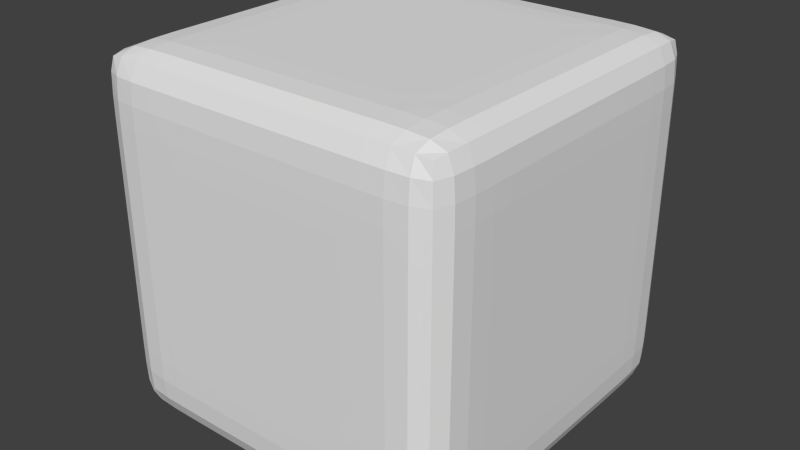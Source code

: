 # Source: CurvedEdgeCube2.blend  (saved by Blender 2.62.0; exported with 4.5.12 LTS)
import bpy
from mathutils import Matrix  # noqa: F401  (used for matrix-valued properties, if any)

bpy.ops.wm.read_factory_settings(use_empty=True)
scene = bpy.context.scene
scene.name = 'Scene'

# ---- collections
col_collection_1 = bpy.data.collections.new('Collection 1'); scene.collection.children.link(col_collection_1)

# ---- world
world_world = bpy.data.worlds.new('World'); scene.world = world_world
world_world.color = (0.05088, 0.05088, 0.05088)
world_world.use_sun_shadow = False
world_world.sun_shadow_jitter_overblur = 0.0
world_world.cycles.sampling_method = 'MANUAL'
world_world.cycles.sample_map_resolution = 256

# ---- meshes
me_cube_001 = bpy.data.meshes.new('Cube.001')
me_cube_001.from_pydata([(0.3777, 1.465, -0.8106), (0.3777, -0.4021, -0.8106), (-1.489, -0.4021, -0.8106), (-1.489, 1.465, -0.8106), (0.3777, 1.465, 1.056), (0.3777, -0.4021, 1.056), (-1.489, -0.4021, 1.056), (-1.489, 1.465, 1.056), (-0.5558, -0.4187, -0.8273), (0.3943, 0.5314, -0.8273), (-0.5558, 1.481, -0.8273), (-1.506, 0.5314, -0.8273), (0.3943, 0.5314, 1.073), (-0.5558, -0.4187, 1.073), (-1.506, 0.5314, 1.073), (-0.5558, 1.481, 1.073), (0.3943, -0.4187, 0.1228), (0.3943, 1.481, 0.1228), (-1.506, -0.4187, 0.1228), (-1.506, 1.481, 0.1228), (-0.5558, 0.5314, -0.8772), (-0.5558, 0.5314, 1.123), (0.4442, 0.5314, 0.1228), (-0.5558, -0.4686, 0.1228), (-1.556, 0.5314, 0.1228), (-0.5558, 1.531, 0.1228), (-1.056, -0.4187, -0.8273), (-0.05583, -0.4187, -0.8273), (0.3943, 1.031, -0.8273), (0.3943, 0.03142, -0.8273), (-1.056, 1.481, -0.8273), (-0.05583, 1.481, -0.8273), (-1.506, 0.03142, -0.8273), (-1.506, 1.031, -0.8273), (0.3943, 1.031, 1.073), (0.3943, 0.03142, 1.073), (-0.05583, -0.4187, 1.073), (-1.056, -0.4187, 1.073), (-1.506, 0.03142, 1.073), (-1.506, 1.031, 1.073), (-0.05583, 1.481, 1.073), (-1.056, 1.481, 1.073), (0.3943, -0.4187, 0.6228), (0.3943, -0.4187, -0.3771), (0.3943, 1.481, 0.6228), (0.3943, 1.481, -0.3771), (-1.506, -0.4187, -0.3771), (-1.506, -0.4187, 0.6228), (-1.506, 1.481, -0.3771), (-1.506, 1.481, 0.6228), (-0.5558, 1.031, -0.8771), (-1.056, 0.5314, -0.8771), (-0.5558, 0.03141, -0.8771), (-0.05582, 0.5314, -0.8771), (-1.056, 0.5314, 1.123), (-0.5558, 1.031, 1.123), (-0.05582, 0.5314, 1.123), (-0.5558, 0.03141, 1.123), (0.4442, 0.5314, 0.6228), (0.4442, 1.031, 0.1228), (0.4442, 0.5314, -0.3771), (0.4442, 0.03141, 0.1228), (-0.5558, -0.4686, 0.6228), (-0.05582, -0.4686, 0.1228), (-0.5558, -0.4686, -0.3771), (-1.056, -0.4686, 0.1228), (-1.556, 0.5314, 0.6228), (-1.556, 0.03141, 0.1228), (-1.556, 0.5314, -0.3771), (-1.556, 1.031, 0.1228), (-0.5558, 1.531, 0.6228), (-1.056, 1.531, 0.1228), (-0.5558, 1.531, -0.3771), (-0.05582, 1.531, 0.1228), (-1.056, 1.031, -0.8771), (-1.056, 0.03141, -0.8771), (-0.05582, 1.031, -0.8771), (-0.05582, 0.03141, -0.8771), (-1.056, 1.031, 1.123), (-0.05582, 1.031, 1.123), (-1.056, 0.03141, 1.123), (-0.05582, 0.03141, 1.123), (0.4442, 1.031, 0.6228), (0.4442, 1.031, -0.3771), (0.4442, 0.03141, 0.6228), (0.4442, 0.03141, -0.3771), (-0.05582, -0.4686, 0.6228), (-0.05582, -0.4686, -0.3771), (-1.056, -0.4686, 0.6228), (-1.056, -0.4686, -0.3771), (-1.556, 0.03141, 0.6228), (-1.556, 0.03141, -0.3771), (-1.556, 1.031, 0.6228), (-1.556, 1.031, -0.3771), (-1.056, 1.531, 0.6228), (-1.056, 1.531, -0.3771), (-0.05582, 1.531, 0.6228), (-0.05582, 1.531, -0.3771), (-1.303, -0.418, -0.8265), (-0.8058, -0.4187, -0.8273), (-0.3058, -0.4187, -0.8273), (0.1918, -0.418, -0.8265), (0.3943, 0.7814, -0.8273), (0.3936, 1.279, -0.8265), (0.3943, 0.2814, -0.8273), (0.3936, -0.2162, -0.8265), (-1.303, 1.481, -0.8265), (-0.8058, 1.481, -0.8273), (-0.3058, 1.481, -0.8273), (0.1918, 1.481, -0.8265), (-1.505, -0.2162, -0.8265), (-1.506, 0.2814, -0.8273), (-1.506, 0.7814, -0.8273), (-1.505, 1.279, -0.8265), (0.3943, 0.7814, 1.073), (0.3936, 1.279, 1.072), (0.3943, 0.2814, 1.073), (0.3936, -0.2162, 1.072), (0.1918, -0.418, 1.072), (-0.3058, -0.4187, 1.073), (-1.303, -0.418, 1.072), (-0.8058, -0.4187, 1.073), (-1.505, -0.2162, 1.072), (-1.506, 0.2814, 1.073), (-1.505, 1.279, 1.072), (-1.506, 0.7814, 1.073), (-0.3058, 1.481, 1.073), (0.1918, 1.481, 1.072), (-0.8058, 1.481, 1.073), (-1.303, 1.481, 1.072), (0.3943, -0.4187, 0.3728), (0.3936, -0.418, 0.8705), (0.3943, -0.4187, -0.1272), (0.3936, -0.418, -0.6248), (0.3936, 1.481, 0.8705), (0.3943, 1.481, 0.3728), (0.3936, 1.481, -0.6248), (0.3943, 1.481, -0.1272), (-1.505, -0.418, -0.6248), (-1.506, -0.4187, -0.1272), (-1.505, -0.418, 0.8705), (-1.506, -0.4187, 0.3728), (-1.505, 1.481, -0.6248), (-1.506, 1.481, -0.1272), (-1.505, 1.481, 0.8705), (-1.506, 1.481, 0.3728), (-0.5558, 1.279, -0.8752), (-0.5558, 0.7814, -0.8772), (-1.304, 0.5314, -0.8752), (-0.8058, 0.5314, -0.8772), (-0.5558, -0.2167, -0.8752), (-0.5558, 0.2814, -0.8772), (0.1923, 0.5314, -0.8752), (-0.3058, 0.5314, -0.8772), (-1.304, 0.5314, 1.121), (-0.8058, 0.5314, 1.123), (-0.5558, 1.279, 1.121), (-0.5558, 0.7814, 1.123), (0.1923, 0.5314, 1.121), (-0.3058, 0.5314, 1.123), (-0.5558, -0.2167, 1.121), (-0.5558, 0.2814, 1.123), (0.4442, 0.5314, 0.3728), (0.4423, 0.5314, 0.8709), (0.4442, 0.7814, 0.1228), (0.4423, 1.279, 0.1228), (0.4442, 0.5314, -0.1272), (0.4423, 0.5314, -0.6252), (0.4442, 0.2814, 0.1228), (0.4423, -0.2167, 0.1228), (-0.5558, -0.4686, 0.3728), (-0.5558, -0.4667, 0.8709), (0.1923, -0.4667, 0.1228), (-0.3058, -0.4686, 0.1228), (-0.5558, -0.4686, -0.1272), (-0.5558, -0.4667, -0.6252), (-0.8058, -0.4686, 0.1228), (-1.304, -0.4667, 0.1228), (-1.556, 0.5314, 0.3728), (-1.554, 0.5314, 0.8709), (-1.556, 0.2814, 0.1228), (-1.554, -0.2167, 0.1228), (-1.556, 0.5314, -0.1272), (-1.554, 0.5314, -0.6252), (-1.556, 0.7814, 0.1228), (-1.554, 1.279, 0.1228), (-0.5558, 1.529, 0.8709), (-0.5558, 1.531, 0.3728), (-1.304, 1.529, 0.1228), (-0.8058, 1.531, 0.1228), (-0.5558, 1.529, -0.6252), (-0.5558, 1.531, -0.1272), (0.1923, 1.529, 0.1228), (-0.3058, 1.531, 0.1228), (-1.056, 1.279, -0.8752), (-1.304, 1.031, -0.8752), (-1.056, 0.7814, -0.8771), (-0.8058, 1.031, -0.8771), (-1.056, 0.2814, -0.8771), (-1.304, 0.03141, -0.8752), (-1.056, -0.2167, -0.8752), (-0.8058, 0.03141, -0.8771), (-0.05582, 1.279, -0.8752), (-0.3058, 1.031, -0.8771), (-0.05582, 0.7814, -0.8771), (0.1923, 1.031, -0.8752), (-0.05582, 0.2814, -0.8771), (-0.3058, 0.03141, -0.8771), (-0.05582, -0.2167, -0.8752), (0.1923, 0.03141, -0.8752), (-1.304, 1.031, 1.121), (-1.056, 1.279, 1.121), (-0.8058, 1.031, 1.123), (-1.056, 0.7814, 1.123), (-0.3058, 1.031, 1.123), (-0.05582, 1.279, 1.121), (0.1923, 1.031, 1.121), (-0.05582, 0.7814, 1.123), (-1.304, 0.03141, 1.121), (-1.056, 0.2814, 1.123), (-0.8058, 0.03141, 1.123), (-1.056, -0.2167, 1.121), (-0.3058, 0.03141, 1.123), (-0.05582, 0.2814, 1.123), (0.1923, 0.03141, 1.121), (-0.05582, -0.2167, 1.121), (0.4422, 1.031, 0.8709), (0.4422, 1.279, 0.6228), (0.4442, 1.031, 0.3728), (0.4442, 0.7814, 0.6228), (0.4442, 1.031, -0.1272), (0.4422, 1.279, -0.3771), (0.4422, 1.031, -0.6252), (0.4442, 0.7814, -0.3771), (0.4422, 0.03141, 0.8709), (0.4442, 0.2814, 0.6228), (0.4442, 0.03141, 0.3728), (0.4422, -0.2167, 0.6228), (0.4442, 0.03141, -0.1272), (0.4442, 0.2814, -0.3771), (0.4422, 0.03141, -0.6252), (0.4422, -0.2167, -0.3771), (-0.05582, -0.4666, 0.8709), (0.1923, -0.4666, 0.6228), (-0.05582, -0.4686, 0.3728), (-0.3058, -0.4686, 0.6228), (-0.05582, -0.4686, -0.1272), (0.1923, -0.4666, -0.3771), (-0.05582, -0.4666, -0.6252), (-0.3058, -0.4686, -0.3771), (-1.056, -0.4666, 0.8709), (-0.8058, -0.4686, 0.6228), (-1.056, -0.4686, 0.3728), (-1.304, -0.4666, 0.6228), (-1.056, -0.4686, -0.1272), (-0.8058, -0.4686, -0.3771), (-1.056, -0.4666, -0.6252), (-1.304, -0.4666, -0.3771), (-1.554, 0.03141, 0.8709), (-1.554, -0.2167, 0.6228), (-1.556, 0.03141, 0.3728), (-1.556, 0.2814, 0.6228), (-1.556, 0.03141, -0.1272), (-1.554, -0.2167, -0.3771), (-1.554, 0.03141, -0.6252), (-1.556, 0.2814, -0.3771), (-1.554, 1.031, 0.8709), (-1.556, 0.7814, 0.6228), (-1.556, 1.031, 0.3728), (-1.554, 1.279, 0.6228), (-1.556, 1.031, -0.1272), (-1.556, 0.7814, -0.3771), (-1.554, 1.031, -0.6252), (-1.554, 1.279, -0.3771), (-1.056, 1.529, 0.8709), (-1.304, 1.529, 0.6228), (-1.056, 1.531, 0.3728), (-0.8058, 1.531, 0.6228), (-1.056, 1.531, -0.1272), (-1.304, 1.529, -0.3771), (-1.056, 1.529, -0.6252), (-0.8058, 1.531, -0.3771), (-0.05582, 1.529, 0.8709), (-0.3058, 1.531, 0.6228), (-0.05582, 1.531, 0.3728), (0.1923, 1.529, 0.6228), (-0.05582, 1.531, -0.1272), (-0.3058, 1.531, -0.3771), (-0.05582, 1.529, -0.6252), (0.1923, 1.529, -0.3771), (-1.304, 1.279, -0.8733), (-1.304, 0.7814, -0.8752), (-0.8058, 1.279, -0.8752), (-0.8058, 0.7814, -0.8772), (-1.304, 0.2814, -0.8752), (-1.304, -0.2166, -0.8733), (-0.8058, 0.2814, -0.8772), (-0.8058, -0.2167, -0.8752), (-0.3058, 1.279, -0.8752), (-0.3058, 0.7814, -0.8772), (0.1922, 1.279, -0.8733), (0.1923, 0.7814, -0.8752), (-0.3058, 0.2814, -0.8772), (-0.3058, -0.2167, -0.8752), (0.1923, 0.2814, -0.8752), (0.1922, -0.2166, -0.8733), (-1.304, 1.279, 1.119), (-0.8058, 1.279, 1.121), (-1.304, 0.7814, 1.121), (-0.8058, 0.7814, 1.123), (-0.3058, 1.279, 1.121), (0.1922, 1.279, 1.119), (-0.3058, 0.7814, 1.123), (0.1923, 0.7814, 1.121), (-1.304, 0.2814, 1.121), (-0.8058, 0.2814, 1.123), (-1.304, -0.2166, 1.119), (-0.8058, -0.2167, 1.121), (-0.3058, 0.2814, 1.123), (0.1923, 0.2814, 1.121), (-0.3058, -0.2167, 1.121), (0.1922, -0.2166, 1.119), (0.4404, 1.279, 0.8709), (0.4423, 1.279, 0.3728), (0.4423, 0.7814, 0.8709), (0.4442, 0.7814, 0.3728), (0.4423, 1.279, -0.1272), (0.4404, 1.279, -0.6252), (0.4442, 0.7814, -0.1272), (0.4423, 0.7814, -0.6252), (0.4423, 0.2814, 0.8709), (0.4442, 0.2814, 0.3728), (0.4404, -0.2166, 0.8709), (0.4423, -0.2167, 0.3728), (0.4442, 0.2814, -0.1272), (0.4423, 0.2814, -0.6252), (0.4423, -0.2167, -0.1272), (0.4404, -0.2166, -0.6252), (0.1922, -0.4648, 0.8709), (0.1923, -0.4667, 0.3728), (-0.3058, -0.4667, 0.8709), (-0.3058, -0.4686, 0.3728), (0.1923, -0.4667, -0.1272), (0.1922, -0.4648, -0.6252), (-0.3058, -0.4686, -0.1272), (-0.3058, -0.4667, -0.6252), (-0.8058, -0.4667, 0.8709), (-0.8058, -0.4686, 0.3728), (-1.304, -0.4648, 0.8709), (-1.304, -0.4667, 0.3728), (-0.8058, -0.4686, -0.1272), (-0.8058, -0.4667, -0.6252), (-1.304, -0.4667, -0.1272), (-1.304, -0.4648, -0.6252), (-1.552, -0.2166, 0.8709), (-1.554, -0.2167, 0.3728), (-1.554, 0.2814, 0.8709), (-1.556, 0.2814, 0.3728), (-1.554, -0.2167, -0.1272), (-1.552, -0.2166, -0.6252), (-1.556, 0.2814, -0.1272), (-1.554, 0.2814, -0.6252), (-1.554, 0.7814, 0.8709), (-1.556, 0.7814, 0.3728), (-1.552, 1.279, 0.8709), (-1.554, 1.279, 0.3728), (-1.556, 0.7814, -0.1272), (-1.554, 0.7814, -0.6252), (-1.554, 1.279, -0.1272), (-1.552, 1.279, -0.6252), (-1.304, 1.528, 0.8709), (-1.304, 1.529, 0.3728), (-0.8058, 1.529, 0.8709), (-0.8058, 1.531, 0.3728), (-1.304, 1.529, -0.1272), (-1.304, 1.528, -0.6252), (-0.8058, 1.531, -0.1272), (-0.8058, 1.529, -0.6252), (-0.3058, 1.529, 0.8709), (-0.3058, 1.531, 0.3728), (0.1922, 1.528, 0.8709), (0.1923, 1.529, 0.3728), (-0.3058, 1.531, -0.1272), (-0.3058, 1.529, -0.6252), (0.1923, 1.529, -0.1272), (0.1922, 1.528, -0.6252), (-1.181, -0.4186, -0.8272), (-1.416, -0.4143, -0.8229), (-0.9308, -0.4187, -0.8273), (-0.6808, -0.4187, -0.8273), (-0.1808, -0.4187, -0.8273), (-0.4308, -0.4187, -0.8273), (0.06892, -0.4186, -0.8272), (0.3041, -0.4143, -0.8229), (0.3943, 0.9064, -0.8273), (0.3943, 0.6564, -0.8273), (0.3942, 1.156, -0.8272), (0.3899, 1.391, -0.8229), (0.3943, 0.1564, -0.8273), (0.3943, 0.4064, -0.8273), (0.3942, -0.09333, -0.8272), (0.3899, -0.3285, -0.8229), (-1.181, 1.481, -0.8272), (-1.416, 1.477, -0.8229), (-0.9308, 1.481, -0.8273), (-0.6808, 1.481, -0.8273), (-0.1808, 1.481, -0.8273), (-0.4308, 1.481, -0.8273), (0.06892, 1.481, -0.8272), (0.3041, 1.477, -0.8229), (-1.506, -0.09333, -0.8272), (-1.502, -0.3285, -0.8229), (-1.506, 0.1564, -0.8273), (-1.506, 0.4064, -0.8273), (-1.506, 0.9064, -0.8273), (-1.506, 0.6564, -0.8273), (-1.506, 1.156, -0.8272), (-1.502, 1.391, -0.8229), (0.3943, 0.9064, 1.073), (0.3943, 0.6564, 1.073), (0.3942, 1.156, 1.073), (0.3899, 1.391, 1.069), (0.3943, 0.1564, 1.073), (0.3943, 0.4064, 1.073), (0.3942, -0.09334, 1.073), (0.3899, -0.3285, 1.069), (0.06892, -0.4186, 1.073), (0.3041, -0.4143, 1.069), (-0.1808, -0.4187, 1.073), (-0.4308, -0.4187, 1.073), (-1.181, -0.4186, 1.073), (-1.416, -0.4143, 1.069), (-0.9308, -0.4187, 1.073), (-0.6808, -0.4187, 1.073), (-1.506, -0.09333, 1.073), (-1.502, -0.3285, 1.069), (-1.506, 0.1564, 1.073), (-1.506, 0.4064, 1.073), (-1.506, 1.156, 1.073), (-1.502, 1.391, 1.069), (-1.506, 0.9064, 1.073), (-1.506, 0.6564, 1.073), (-0.1808, 1.481, 1.073), (-0.4308, 1.481, 1.073), (0.06893, 1.481, 1.073), (0.3041, 1.477, 1.069), (-0.9308, 1.481, 1.073), (-0.6808, 1.481, 1.073), (-1.181, 1.481, 1.073), (-1.416, 1.477, 1.069), (0.3943, -0.4187, 0.4978), (0.3943, -0.4187, 0.2478), (0.3942, -0.4186, 0.7476), (0.3899, -0.4143, 0.9828), (0.3943, -0.4187, -0.2522), (0.3943, -0.4187, -0.002155), (0.3942, -0.4186, -0.5019), (0.3899, -0.4143, -0.7371), (0.3942, 1.481, 0.7476), (0.3899, 1.477, 0.9828), (0.3943, 1.481, 0.4978), (0.3943, 1.481, 0.2478), (0.3942, 1.481, -0.5019), (0.3899, 1.477, -0.7371), (0.3943, 1.481, -0.2522), (0.3943, 1.481, -0.002155), (-1.506, -0.4186, -0.5019), (-1.502, -0.4143, -0.7371), (-1.506, -0.4187, -0.2522), (-1.506, -0.4187, -0.002155), (-1.506, -0.4186, 0.7476), (-1.502, -0.4143, 0.9828), (-1.506, -0.4187, 0.4978), (-1.506, -0.4187, 0.2478), (-1.506, 1.481, -0.5019), (-1.502, 1.477, -0.7371), (-1.506, 1.481, -0.2522), (-1.506, 1.481, -0.002155), (-1.506, 1.481, 0.7476), (-1.502, 1.477, 0.9828), (-1.506, 1.481, 0.4978), (-1.506, 1.481, 0.2478), (-0.5558, 1.156, -0.8769), (-0.5558, 1.394, -0.8652), (-0.5558, 0.9064, -0.8772), (-0.5558, 0.6564, -0.8772), (-1.181, 0.5314, -0.8769), (-1.419, 0.5314, -0.8652), (-0.9308, 0.5314, -0.8772), (-0.6808, 0.5314, -0.8772), (-0.5558, -0.09338, -0.8769), (-0.5558, -0.3317, -0.8652), (-0.5558, 0.1564, -0.8772), (-0.5558, 0.4064, -0.8772), (0.06897, 0.5314, -0.8769), (0.3073, 0.5314, -0.8652), (-0.1808, 0.5314, -0.8772), (-0.4308, 0.5314, -0.8772), (-1.181, 0.5314, 1.123), (-1.419, 0.5314, 1.111), (-0.9308, 0.5314, 1.123), (-0.6808, 0.5314, 1.123), (-0.5558, 1.156, 1.123), (-0.5558, 1.394, 1.111), (-0.5558, 0.9064, 1.123), (-0.5558, 0.6564, 1.123), (0.06897, 0.5314, 1.123), (0.3073, 0.5314, 1.111), (-0.1808, 0.5314, 1.123), (-0.4308, 0.5314, 1.123), (-0.5558, -0.09338, 1.123), (-0.5558, -0.3317, 1.111), (-0.5558, 0.1564, 1.123), (-0.5558, 0.4064, 1.123), (0.4442, 0.5314, 0.4978), (0.4442, 0.5314, 0.2478), (0.444, 0.5314, 0.7476), (0.4323, 0.5314, 0.9859), (0.4442, 0.9064, 0.1228), (0.4442, 0.6564, 0.1228), (0.444, 1.156, 0.1228), (0.4323, 1.394, 0.1228), (0.4442, 0.5314, -0.2522), (0.4442, 0.5314, -0.002155), (0.444, 0.5314, -0.5019), (0.4323, 0.5314, -0.7402), (0.4442, 0.1564, 0.1228), (0.4442, 0.4064, 0.1228), (0.444, -0.09338, 0.1228), (0.4323, -0.3317, 0.1228), (-0.5558, -0.4686, 0.4978), (-0.5558, -0.4686, 0.2478), (-0.5558, -0.4684, 0.7476), (-0.5558, -0.4567, 0.9859), (0.06897, -0.4684, 0.1228), (0.3073, -0.4567, 0.1228), (-0.1808, -0.4686, 0.1228), (-0.4308, -0.4686, 0.1228), (-0.5558, -0.4686, -0.2522), (-0.5558, -0.4686, -0.002155), (-0.5558, -0.4684, -0.5019), (-0.5558, -0.4567, -0.7402), (-0.9308, -0.4686, 0.1228), (-0.6808, -0.4686, 0.1228), (-1.181, -0.4684, 0.1228), (-1.419, -0.4567, 0.1228), (-1.556, 0.5314, 0.4978), (-1.556, 0.5314, 0.2478), (-1.556, 0.5314, 0.7476), (-1.544, 0.5314, 0.9859), (-1.556, 0.1564, 0.1228), (-1.556, 0.4064, 0.1228), (-1.556, -0.09338, 0.1228), (-1.544, -0.3317, 0.1228), (-1.556, 0.5314, -0.2522), (-1.556, 0.5314, -0.002155), (-1.556, 0.5314, -0.5019), (-1.544, 0.5314, -0.7402), (-1.556, 0.9064, 0.1228), (-1.556, 0.6564, 0.1228), (-1.556, 1.156, 0.1228), (-1.544, 1.394, 0.1228), (-0.5558, 1.531, 0.7476), (-0.5558, 1.519, 0.9859), (-0.5558, 1.531, 0.4978), (-0.5558, 1.531, 0.2478), (-1.181, 1.531, 0.1228), (-1.419, 1.519, 0.1228), (-0.9308, 1.531, 0.1228), (-0.6808, 1.531, 0.1228), (-0.5558, 1.531, -0.5019), (-0.5558, 1.519, -0.7402), (-0.5558, 1.531, -0.2522), (-0.5558, 1.531, -0.002155), (0.06897, 1.531, 0.1228), (0.3073, 1.519, 0.1228), (-0.1808, 1.531, 0.1228), (-0.4308, 1.531, 0.1228), (-1.056, 1.156, -0.8769), (-1.056, 1.394, -0.8652), (-1.181, 1.031, -0.8769), (-1.419, 1.031, -0.8652), (-1.056, 0.9064, -0.8771), (-1.056, 0.6564, -0.8771), (-0.9308, 1.031, -0.8771), (-0.6808, 1.031, -0.8771), (-1.056, 0.1564, -0.8771), (-1.056, 0.4064, -0.8771), (-1.181, 0.03141, -0.8769), (-1.419, 0.03142, -0.8652), (-1.056, -0.09338, -0.8769), (-1.056, -0.3317, -0.8652), (-0.9308, 0.03141, -0.8771), (-0.6808, 0.03141, -0.8771), (-0.05582, 1.156, -0.8769), (-0.05583, 1.394, -0.8652), (-0.1808, 1.031, -0.8771), (-0.4308, 1.031, -0.8771), (-0.05582, 0.9064, -0.8771), (-0.05582, 0.6564, -0.8771), (0.06897, 1.031, -0.8769), (0.3073, 1.031, -0.8652), (-0.05582, 0.4064, -0.8771), (-0.05582, 0.1564, -0.8771), (-0.4308, 0.03141, -0.8771), (-0.1808, 0.03141, -0.8771), (-0.05583, -0.3317, -0.8652), (-0.05582, -0.09338, -0.8769), (0.3073, 0.03142, -0.8652), (0.06897, 0.03141, -0.8769), (-1.419, 1.031, 1.111), (-1.181, 1.031, 1.123), (-1.056, 1.394, 1.111), (-1.056, 1.156, 1.123), (-0.6808, 1.031, 1.123), (-0.9308, 1.031, 1.123), (-1.056, 0.6564, 1.123), (-1.056, 0.9064, 1.123), (-0.4308, 1.031, 1.123), (-0.1808, 1.031, 1.123), (-0.05583, 1.394, 1.111), (-0.05582, 1.156, 1.123), (0.3073, 1.031, 1.111), (0.06897, 1.031, 1.123), (-0.05582, 0.6564, 1.123), (-0.05582, 0.9064, 1.123), (-1.419, 0.03142, 1.111), (-1.181, 0.03141, 1.123), (-1.056, 0.4064, 1.123), (-1.056, 0.1564, 1.123), (-0.6808, 0.03141, 1.123), (-0.9308, 0.03141, 1.123), (-1.056, -0.3317, 1.111), (-1.056, -0.09338, 1.123), (-0.4308, 0.03141, 1.123), (-0.1808, 0.03141, 1.123), (-0.05582, 0.4064, 1.123), (-0.05582, 0.1564, 1.123), (0.3073, 0.03141, 1.111), (0.06897, 0.03141, 1.123), (-0.05583, -0.3317, 1.111), (-0.05582, -0.09338, 1.123), (0.4322, 1.031, 0.9859), (0.444, 1.031, 0.7476), (0.4322, 1.394, 0.6228), (0.444, 1.156, 0.6228), (0.4442, 1.031, 0.2478), (0.4442, 1.031, 0.4978), (0.4442, 0.6564, 0.6228), (0.4442, 0.9064, 0.6228), (0.4442, 1.031, -0.002155), (0.4442, 1.031, -0.2522), (0.4322, 1.394, -0.3771), (0.444, 1.156, -0.3771), (0.4322, 1.031, -0.7402), (0.444, 1.031, -0.5019), (0.4442, 0.6564, -0.3771), (0.4442, 0.9064, -0.3771), (0.4322, 0.03141, 0.9859), (0.444, 0.03141, 0.7476), (0.4442, 0.4064, 0.6228), (0.4442, 0.1564, 0.6228), (0.4442, 0.03141, 0.2478), (0.4442, 0.03141, 0.4978), (0.4322, -0.3317, 0.6228), (0.444, -0.09338, 0.6228), (0.4442, 0.03141, -0.002155), (0.4442, 0.03141, -0.2522), (0.4442, 0.4064, -0.3771), (0.4442, 0.1564, -0.3771), (0.4322, 0.03142, -0.7402), (0.444, 0.03141, -0.5019), (0.4322, -0.3317, -0.3771), (0.444, -0.09338, -0.3771), (-0.05583, -0.4567, 0.9859), (-0.05582, -0.4684, 0.7476), (0.3073, -0.4567, 0.6228), (0.06897, -0.4684, 0.6228), (-0.05582, -0.4686, 0.2478), (-0.05582, -0.4686, 0.4978), (-0.4308, -0.4686, 0.6228), (-0.1808, -0.4686, 0.6228), (-0.05582, -0.4686, -0.002155), (-0.05582, -0.4686, -0.2522), (0.3073, -0.4567, -0.3771), (0.06897, -0.4684, -0.3771), (-0.05583, -0.4567, -0.7402), (-0.05582, -0.4684, -0.5019), (-0.4308, -0.4686, -0.3771), (-0.1808, -0.4686, -0.3771), (-1.056, -0.4567, 0.9859), (-1.056, -0.4684, 0.7476), (-0.6808, -0.4686, 0.6228), (-0.9308, -0.4686, 0.6228), (-1.056, -0.4686, 0.2478), (-1.056, -0.4686, 0.4978), (-1.419, -0.4567, 0.6228), (-1.181, -0.4684, 0.6228), (-1.056, -0.4686, -0.002155), (-1.056, -0.4686, -0.2522), (-0.6808, -0.4686, -0.3771), (-0.9308, -0.4686, -0.3771), (-1.056, -0.4567, -0.7402), (-1.056, -0.4684, -0.5019), (-1.419, -0.4567, -0.3771), (-1.181, -0.4684, -0.3771), (-1.544, 0.03142, 0.9859), (-1.556, 0.03141, 0.7476), (-1.544, -0.3317, 0.6228), (-1.556, -0.09338, 0.6228), (-1.556, 0.03141, 0.2478), (-1.556, 0.03141, 0.4978), (-1.556, 0.4064, 0.6228), (-1.556, 0.1564, 0.6228), (-1.556, 0.03141, -0.002155), (-1.556, 0.03141, -0.2522), (-1.544, -0.3317, -0.3771), (-1.556, -0.09338, -0.3771), (-1.544, 0.03142, -0.7402), (-1.556, 0.03141, -0.5019), (-1.556, 0.4064, -0.3771), (-1.556, 0.1564, -0.3771), (-1.544, 1.031, 0.9859), (-1.556, 1.031, 0.7476), (-1.556, 0.6564, 0.6228), (-1.556, 0.9064, 0.6228), (-1.556, 1.031, 0.2478), (-1.556, 1.031, 0.4978), (-1.544, 1.394, 0.6228), (-1.556, 1.156, 0.6228), (-1.556, 1.031, -0.002155), (-1.556, 1.031, -0.2522), (-1.556, 0.6564, -0.3771), (-1.556, 0.9064, -0.3771), (-1.544, 1.031, -0.7402), (-1.556, 1.031, -0.5019), (-1.544, 1.394, -0.3771), (-1.556, 1.156, -0.3771), (-1.056, 1.519, 0.9859), (-1.056, 1.531, 0.7476), (-1.419, 1.519, 0.6228), (-1.181, 1.531, 0.6228), (-1.056, 1.531, 0.2478), (-1.056, 1.531, 0.4978), (-0.6808, 1.531, 0.6228), (-0.9308, 1.531, 0.6228), (-1.056, 1.531, -0.002155), (-1.056, 1.531, -0.2522), (-1.419, 1.519, -0.3771), (-1.181, 1.531, -0.3771), (-1.056, 1.519, -0.7402), (-1.056, 1.531, -0.5019), (-0.6808, 1.531, -0.3771), (-0.9308, 1.531, -0.3771), (-0.05583, 1.519, 0.9859), (-0.05582, 1.531, 0.7476), (-0.4308, 1.531, 0.6228), (-0.1808, 1.531, 0.6228), (-0.05582, 1.531, 0.2478), (-0.05582, 1.531, 0.4978), (0.3073, 1.519, 0.6228), (0.06897, 1.531, 0.6228), (-0.05582, 1.531, -0.002155), (-0.05582, 1.531, -0.2522), (-0.4308, 1.531, -0.3771), (-0.1808, 1.531, -0.3771), (-0.05583, 1.519, -0.7402), (-0.05582, 1.531, -0.5019), (0.3073, 1.519, -0.3771), (0.06897, 1.531, -0.3771), (-1.304, 1.394, -0.8636), (-1.419, 1.279, -0.8636), (-1.304, 1.156, -0.875), (-1.181, 1.279, -0.875), (-1.304, 0.9064, -0.8752), (-1.419, 0.7814, -0.8652), (-1.304, 0.6564, -0.8752), (-1.181, 0.7814, -0.8769), (-0.8058, 1.394, -0.8652), (-0.9308, 1.279, -0.8752), (-0.8058, 1.156, -0.8769), (-0.6808, 1.279, -0.8752), (-0.8058, 0.9064, -0.8772), (-0.9308, 0.7814, -0.8772), (-0.8058, 0.6564, -0.8772), (-0.6808, 0.7814, -0.8772), (-1.304, 0.4064, -0.8752), (-1.419, 0.2814, -0.8652), (-1.304, 0.1564, -0.8752), (-1.181, 0.2814, -0.8769), (-1.304, -0.09338, -0.875), (-1.419, -0.2165, -0.8636), (-1.304, -0.3315, -0.8636), (-1.181, -0.2167, -0.875), (-0.8058, 0.4064, -0.8772), (-0.9308, 0.2814, -0.8772), (-0.8058, 0.1564, -0.8772), (-0.6808, 0.2814, -0.8772), (-0.8058, -0.09338, -0.8769), (-0.9308, -0.2167, -0.8752), (-0.8058, -0.3317, -0.8652), (-0.6808, -0.2167, -0.8752), (-0.3058, 1.394, -0.8652), (-0.4308, 1.279, -0.8752), (-0.3058, 1.156, -0.8769), (-0.1808, 1.279, -0.8752), (-0.3058, 0.9064, -0.8772), (-0.4308, 0.7814, -0.8772), (-0.3058, 0.6564, -0.8772), (-0.1808, 0.7814, -0.8772), (0.1921, 1.394, -0.8636), (0.06897, 1.279, -0.875), (0.1923, 1.156, -0.875), (0.3071, 1.279, -0.8636), (0.1923, 0.9064, -0.8752), (0.06897, 0.7814, -0.8769), (0.1923, 0.6564, -0.8752), (0.3073, 0.7814, -0.8652), (-0.3058, 0.4064, -0.8772), (-0.4308, 0.2814, -0.8772), (-0.3058, 0.1564, -0.8772), (-0.1808, 0.2814, -0.8772), (-0.3058, -0.09338, -0.8769), (-0.4308, -0.2167, -0.8752), (-0.3058, -0.3317, -0.8652), (-0.1808, -0.2167, -0.8752), (0.1923, 0.4064, -0.8752), (0.06897, 0.2814, -0.8769), (0.1923, 0.1564, -0.8752), (0.3073, 0.2814, -0.8652), (0.1923, -0.09338, -0.875), (0.06897, -0.2167, -0.875), (0.1921, -0.3315, -0.8636), (0.3071, -0.2165, -0.8636), (-1.419, 1.279, 1.109), (-1.304, 1.394, 1.109), (-1.181, 1.279, 1.121), (-1.304, 1.156, 1.121), (-0.9308, 1.279, 1.121), (-0.8058, 1.394, 1.111), (-0.6808, 1.279, 1.121), (-0.8058, 1.156, 1.123), (-1.419, 0.7814, 1.111), (-1.304, 0.9064, 1.121), (-1.181, 0.7814, 1.123), (-1.304, 0.6564, 1.121), (-0.9308, 0.7814, 1.123), (-0.8058, 0.9064, 1.123), (-0.6808, 0.7814, 1.123), (-0.8058, 0.6564, 1.123), (-0.4308, 1.279, 1.121), (-0.3058, 1.394, 1.111), (-0.1808, 1.279, 1.121), (-0.3058, 1.156, 1.123), (0.06897, 1.279, 1.121), (0.1921, 1.394, 1.109), (0.3071, 1.279, 1.109), (0.1923, 1.156, 1.121), (-0.4308, 0.7814, 1.123), (-0.3058, 0.9064, 1.123), (-0.1808, 0.7814, 1.123), (-0.3058, 0.6564, 1.123), (0.06897, 0.7814, 1.123), (0.1923, 0.9064, 1.121), (0.3073, 0.7814, 1.111), (0.1923, 0.6564, 1.121), (-1.419, 0.2814, 1.111), (-1.304, 0.4064, 1.121), (-1.181, 0.2814, 1.123), (-1.304, 0.1564, 1.121), (-0.9308, 0.2814, 1.123), (-0.8058, 0.4064, 1.123), (-0.6808, 0.2814, 1.123), (-0.8058, 0.1564, 1.123), (-1.419, -0.2165, 1.109), (-1.304, -0.09338, 1.121), (-1.181, -0.2167, 1.121), (-1.304, -0.3315, 1.109), (-0.9308, -0.2167, 1.121), (-0.8058, -0.09338, 1.123), (-0.6808, -0.2167, 1.121), (-0.8058, -0.3317, 1.111), (-0.4308, 0.2814, 1.123), (-0.3058, 0.4064, 1.123), (-0.1808, 0.2814, 1.123), (-0.3058, 0.1564, 1.123), (0.06897, 0.2814, 1.123), (0.1923, 0.4064, 1.121), (0.3073, 0.2814, 1.111), (0.1923, 0.1564, 1.121), (-0.4308, -0.2167, 1.121), (-0.3058, -0.09338, 1.123), (-0.1808, -0.2167, 1.121), (-0.3058, -0.3317, 1.111), (0.06897, -0.2167, 1.121), (0.1923, -0.09338, 1.121), (0.3071, -0.2165, 1.109), (0.1921, -0.3315, 1.109), (0.4306, 1.279, 0.9857), (0.4306, 1.394, 0.8708), (0.442, 1.279, 0.7476), (0.442, 1.156, 0.8709), (0.4423, 1.279, 0.4978), (0.4323, 1.394, 0.3728), (0.4423, 1.279, 0.2478), (0.444, 1.156, 0.3728), (0.4323, 0.7814, 0.9859), (0.4423, 0.9064, 0.8709), (0.444, 0.7814, 0.7476), (0.4423, 0.6564, 0.8709), (0.4442, 0.7814, 0.4978), (0.4442, 0.9064, 0.3728), (0.4442, 0.7814, 0.2478), (0.4442, 0.6564, 0.3728), (0.4423, 1.279, -0.002155), (0.4323, 1.394, -0.1272), (0.4423, 1.279, -0.2522), (0.444, 1.156, -0.1272), (0.442, 1.279, -0.5019), (0.4306, 1.394, -0.6251), (0.4306, 1.279, -0.74), (0.442, 1.156, -0.6252), (0.4442, 0.7814, -0.002155), (0.4442, 0.9064, -0.1272), (0.4442, 0.7814, -0.2522), (0.4442, 0.6564, -0.1272), (0.444, 0.7814, -0.5019), (0.4423, 0.9064, -0.6252), (0.4323, 0.7814, -0.7402), (0.4423, 0.6564, -0.6252), (0.4323, 0.2814, 0.9859), (0.4423, 0.4064, 0.8709), (0.444, 0.2814, 0.7476), (0.4423, 0.1564, 0.8709), (0.4442, 0.2814, 0.4978), (0.4442, 0.4064, 0.3728), (0.4442, 0.2814, 0.2478), (0.4442, 0.1564, 0.3728), (0.4306, -0.2165, 0.9857), (0.442, -0.09338, 0.8709), (0.442, -0.2167, 0.7476), (0.4306, -0.3315, 0.8708), (0.4423, -0.2167, 0.4978), (0.444, -0.09338, 0.3728), (0.4423, -0.2167, 0.2478), (0.4323, -0.3317, 0.3728), (0.4442, 0.2814, -0.002155), (0.4442, 0.4064, -0.1272), (0.4442, 0.2814, -0.2522), (0.4442, 0.1564, -0.1272), (0.444, 0.2814, -0.5019), (0.4423, 0.4064, -0.6252), (0.4323, 0.2814, -0.7402), (0.4423, 0.1564, -0.6252), (0.4423, -0.2167, -0.002155), (0.444, -0.09338, -0.1272), (0.4423, -0.2167, -0.2522), (0.4323, -0.3317, -0.1272), (0.442, -0.2167, -0.5019), (0.442, -0.09338, -0.6252), (0.4306, -0.2165, -0.74), (0.4306, -0.3315, -0.6251), (0.1921, -0.4551, 0.9857), (0.3071, -0.4551, 0.8708), (0.1923, -0.4665, 0.7476), (0.06897, -0.4665, 0.8709), (0.1923, -0.4667, 0.4978), (0.3073, -0.4567, 0.3728), (0.1923, -0.4667, 0.2478), (0.06897, -0.4684, 0.3728), (-0.3058, -0.4567, 0.9859), (-0.1808, -0.4667, 0.8709), (-0.3058, -0.4684, 0.7476), (-0.4308, -0.4667, 0.8709), (-0.3058, -0.4686, 0.4978), (-0.1808, -0.4686, 0.3728), (-0.3058, -0.4686, 0.2478), (-0.4308, -0.4686, 0.3728), (0.1923, -0.4667, -0.002155), (0.3073, -0.4567, -0.1272), (0.1923, -0.4667, -0.2522), (0.06897, -0.4684, -0.1272), (0.1923, -0.4665, -0.5019), (0.3071, -0.4551, -0.6251), (0.1921, -0.4551, -0.74), (0.06897, -0.4665, -0.6252), (-0.3058, -0.4686, -0.002155), (-0.1808, -0.4686, -0.1272), (-0.3058, -0.4686, -0.2522), (-0.4308, -0.4686, -0.1272), (-0.3058, -0.4684, -0.5019), (-0.1808, -0.4667, -0.6252), (-0.3058, -0.4567, -0.7402), (-0.4308, -0.4667, -0.6252), (-0.8058, -0.4567, 0.9859), (-0.6808, -0.4667, 0.8709), (-0.8058, -0.4684, 0.7476), (-0.9308, -0.4667, 0.8709), (-0.8058, -0.4686, 0.4978), (-0.6808, -0.4686, 0.3728), (-0.8058, -0.4686, 0.2478), (-0.9308, -0.4686, 0.3728), (-1.304, -0.4551, 0.9857), (-1.181, -0.4665, 0.8709), (-1.304, -0.4665, 0.7476), (-1.419, -0.4551, 0.8708), (-1.304, -0.4667, 0.4978), (-1.181, -0.4684, 0.3728), (-1.304, -0.4667, 0.2478), (-1.419, -0.4567, 0.3728), (-0.8058, -0.4686, -0.002155), (-0.6808, -0.4686, -0.1272), (-0.8058, -0.4686, -0.2522), (-0.9308, -0.4686, -0.1272), (-0.8058, -0.4684, -0.5019), (-0.6808, -0.4667, -0.6252), (-0.8058, -0.4567, -0.7402), (-0.9308, -0.4667, -0.6252), (-1.304, -0.4667, -0.002155), (-1.181, -0.4684, -0.1272), (-1.304, -0.4667, -0.2522), (-1.419, -0.4567, -0.1272), (-1.304, -0.4665, -0.5019), (-1.181, -0.4665, -0.6252), (-1.304, -0.4551, -0.74), (-1.419, -0.4551, -0.6251), (-1.542, -0.2165, 0.9857), (-1.542, -0.3315, 0.8708), (-1.554, -0.2167, 0.7476), (-1.554, -0.09338, 0.8709), (-1.554, -0.2167, 0.4978), (-1.544, -0.3317, 0.3728), (-1.554, -0.2167, 0.2478), (-1.556, -0.09338, 0.3728), (-1.544, 0.2814, 0.9859), (-1.554, 0.1564, 0.8709), (-1.556, 0.2814, 0.7476), (-1.554, 0.4064, 0.8709), (-1.556, 0.2814, 0.4978), (-1.556, 0.1564, 0.3728), (-1.556, 0.2814, 0.2478), (-1.556, 0.4064, 0.3728), (-1.554, -0.2167, -0.002155), (-1.544, -0.3317, -0.1272), (-1.554, -0.2167, -0.2522), (-1.556, -0.09338, -0.1272), (-1.554, -0.2167, -0.5019), (-1.542, -0.3315, -0.6251), (-1.542, -0.2165, -0.74), (-1.554, -0.09338, -0.6252), (-1.556, 0.2814, -0.002155), (-1.556, 0.1564, -0.1272), (-1.556, 0.2814, -0.2522), (-1.556, 0.4064, -0.1272), (-1.556, 0.2814, -0.5019), (-1.554, 0.1564, -0.6252), (-1.544, 0.2814, -0.7402), (-1.554, 0.4064, -0.6252), (-1.544, 0.7814, 0.9859), (-1.554, 0.6564, 0.8709), (-1.556, 0.7814, 0.7476), (-1.554, 0.9064, 0.8709), (-1.556, 0.7814, 0.4978), (-1.556, 0.6564, 0.3728), (-1.556, 0.7814, 0.2478), (-1.556, 0.9064, 0.3728), (-1.542, 1.279, 0.9857), (-1.554, 1.156, 0.8709), (-1.554, 1.279, 0.7476), (-1.542, 1.394, 0.8708), (-1.554, 1.279, 0.4978), (-1.556, 1.156, 0.3728), (-1.554, 1.279, 0.2478), (-1.544, 1.394, 0.3728), (-1.556, 0.7814, -0.002155), (-1.556, 0.6564, -0.1272), (-1.556, 0.7814, -0.2522), (-1.556, 0.9064, -0.1272), (-1.556, 0.7814, -0.5019), (-1.554, 0.6564, -0.6252), (-1.544, 0.7814, -0.7402), (-1.554, 0.9064, -0.6252), (-1.554, 1.279, -0.002155), (-1.556, 1.156, -0.1272), (-1.554, 1.279, -0.2522), (-1.544, 1.394, -0.1272), (-1.554, 1.279, -0.5019), (-1.554, 1.156, -0.6252), (-1.542, 1.279, -0.74), (-1.542, 1.394, -0.6251), (-1.304, 1.518, 0.9857), (-1.419, 1.518, 0.8708), (-1.304, 1.529, 0.7476), (-1.181, 1.529, 0.8709), (-1.304, 1.529, 0.4978), (-1.419, 1.519, 0.3728), (-1.304, 1.529, 0.2478), (-1.181, 1.531, 0.3728), (-0.8058, 1.519, 0.9859), (-0.9308, 1.529, 0.8709), (-0.8058, 1.531, 0.7476), (-0.6808, 1.529, 0.8709), (-0.8058, 1.531, 0.4978), (-0.9308, 1.531, 0.3728), (-0.8058, 1.531, 0.2478), (-0.6808, 1.531, 0.3728), (-1.304, 1.529, -0.002155), (-1.419, 1.519, -0.1272), (-1.304, 1.529, -0.2522), (-1.181, 1.531, -0.1272), (-1.304, 1.529, -0.5019), (-1.419, 1.518, -0.6251), (-1.304, 1.518, -0.74), (-1.181, 1.529, -0.6252), (-0.8058, 1.531, -0.002155), (-0.9308, 1.531, -0.1272), (-0.8058, 1.531, -0.2522), (-0.6808, 1.531, -0.1272), (-0.8058, 1.531, -0.5019), (-0.9308, 1.529, -0.6252), (-0.8058, 1.519, -0.7402), (-0.6808, 1.529, -0.6252), (-0.3058, 1.519, 0.9859), (-0.4308, 1.529, 0.8709), (-0.3058, 1.531, 0.7476), (-0.1808, 1.529, 0.8709), (-0.3058, 1.531, 0.4978), (-0.4308, 1.531, 0.3728), (-0.3058, 1.531, 0.2478), (-0.1808, 1.531, 0.3728), (0.1921, 1.518, 0.9857), (0.06897, 1.529, 0.8709), (0.1923, 1.529, 0.7476), (0.3071, 1.518, 0.8708), (0.1923, 1.529, 0.4978), (0.06897, 1.531, 0.3728), (0.1923, 1.529, 0.2478), (0.3073, 1.519, 0.3728), (-0.3058, 1.531, -0.002155), (-0.4308, 1.531, -0.1272), (-0.3058, 1.531, -0.2522), (-0.1808, 1.531, -0.1272), (-0.3058, 1.531, -0.5019), (-0.4308, 1.529, -0.6252), (-0.3058, 1.519, -0.7402), (-0.1808, 1.529, -0.6252), (0.1923, 1.529, -0.002155), (0.06897, 1.531, -0.1272), (0.1923, 1.529, -0.2522), (0.3073, 1.519, -0.1272), (0.1923, 1.529, -0.5019), (0.06897, 1.529, -0.6252), (0.1921, 1.518, -0.74), (0.3071, 1.518, -0.6251), (-1.418, 1.393, -0.8553), (-1.419, 1.156, -0.865), (-1.181, 1.394, -0.865), (-1.181, 1.156, -0.8767), (-1.419, 0.9064, -0.8652), (-1.419, 0.6564, -0.8652), (-1.181, 0.9064, -0.8769), (-1.181, 0.6564, -0.8769), (-0.9308, 1.394, -0.8652), (-0.9308, 1.156, -0.8769), (-0.6808, 1.394, -0.8652), (-0.6808, 1.156, -0.8769), (-0.9308, 0.9064, -0.8772), (-0.9308, 0.6564, -0.8772), (-0.6808, 0.9064, -0.8772), (-0.6808, 0.6564, -0.8772), (-1.419, 0.4064, -0.8652), (-1.419, 0.1564, -0.8652), (-1.181, 0.4064, -0.8769), (-1.181, 0.1564, -0.8769), (-1.419, -0.09337, -0.865), (-1.418, -0.3307, -0.8553), (-1.181, -0.09338, -0.8767), (-1.181, -0.3316, -0.865), (-0.9308, 0.4064, -0.8772), (-0.9308, 0.1564, -0.8772), (-0.6808, 0.4064, -0.8772), (-0.6808, 0.1564, -0.8772), (-0.9308, -0.09338, -0.8769), (-0.9308, -0.3317, -0.8652), (-0.6808, -0.09338, -0.8769), (-0.6808, -0.3317, -0.8652), (-0.4308, 1.394, -0.8652), (-0.4308, 1.156, -0.8769), (-0.1808, 1.394, -0.8652), (-0.1808, 1.156, -0.8769), (-0.4308, 0.9064, -0.8772), (-0.4308, 0.6564, -0.8772), (-0.1808, 0.9064, -0.8772), (-0.1808, 0.6564, -0.8772), (0.06896, 1.394, -0.865), (0.06897, 1.156, -0.8767), (0.3062, 1.393, -0.8553), (0.3072, 1.156, -0.865), (0.06897, 0.9064, -0.8769), (0.06897, 0.6564, -0.8769), (0.3073, 0.9064, -0.8652), (0.3073, 0.6564, -0.8652), (-0.4308, 0.4064, -0.8772), (-0.4308, 0.1564, -0.8772), (-0.1808, 0.4064, -0.8772), (-0.1808, 0.1564, -0.8772), (-0.4308, -0.09338, -0.8769), (-0.4308, -0.3317, -0.8652), (-0.1808, -0.09338, -0.8769), (-0.1808, -0.3317, -0.8652), (0.06897, 0.4064, -0.8769), (0.06897, 0.1564, -0.8769), (0.3073, 0.4064, -0.8652), (0.3073, 0.1564, -0.8652), (0.06897, -0.09338, -0.8767), (0.06896, -0.3316, -0.865), (0.3072, -0.09337, -0.865), (0.3062, -0.3307, -0.8553), (-1.418, 1.393, 1.101), (-1.181, 1.394, 1.111), (-1.419, 1.156, 1.111), (-1.181, 1.156, 1.122), (-0.9308, 1.394, 1.111), (-0.6808, 1.394, 1.111), (-0.9308, 1.156, 1.123), (-0.6808, 1.156, 1.123), (-1.419, 0.9064, 1.111), (-1.181, 0.9064, 1.123), (-1.419, 0.6564, 1.111), (-1.181, 0.6564, 1.123), (-0.9308, 0.9064, 1.123), (-0.6808, 0.9064, 1.123), (-0.9308, 0.6564, 1.123), (-0.6808, 0.6564, 1.123), (-0.4308, 1.394, 1.111), (-0.1808, 1.394, 1.111), (-0.4308, 1.156, 1.123), (-0.1808, 1.156, 1.123), (0.06896, 1.394, 1.111), (0.3062, 1.393, 1.101), (0.06897, 1.156, 1.122), (0.3072, 1.156, 1.111), (-0.4308, 0.9064, 1.123), (-0.1808, 0.9064, 1.123), (-0.4308, 0.6564, 1.123), (-0.1808, 0.6564, 1.123), (0.06897, 0.9064, 1.123), (0.3073, 0.9064, 1.111), (0.06897, 0.6564, 1.123), (0.3073, 0.6564, 1.111), (-1.419, 0.4064, 1.111), (-1.181, 0.4064, 1.123), (-1.419, 0.1564, 1.111), (-1.181, 0.1564, 1.123), (-0.9308, 0.4064, 1.123), (-0.6808, 0.4064, 1.123), (-0.9308, 0.1564, 1.123), (-0.6808, 0.1564, 1.123), (-1.419, -0.09337, 1.111), (-1.181, -0.09338, 1.122), (-1.418, -0.3307, 1.101), (-1.181, -0.3316, 1.111), (-0.9308, -0.09338, 1.123), (-0.6808, -0.09338, 1.123), (-0.9308, -0.3317, 1.111), (-0.6808, -0.3317, 1.111), (-0.4308, 0.4064, 1.123), (-0.1808, 0.4064, 1.123), (-0.4308, 0.1564, 1.123), (-0.1808, 0.1564, 1.123), (0.06897, 0.4064, 1.123), (0.3073, 0.4064, 1.111), (0.06897, 0.1564, 1.123), (0.3073, 0.1564, 1.111), (-0.4308, -0.09338, 1.123), (-0.1808, -0.09338, 1.123), (-0.4308, -0.3317, 1.111), (-0.1808, -0.3317, 1.111), (0.06897, -0.09338, 1.122), (0.3072, -0.09337, 1.111), (0.06896, -0.3316, 1.111), (0.3062, -0.3307, 1.101), (0.4223, 1.393, 0.9849), (0.4321, 1.394, 0.7476), (0.4321, 1.156, 0.9859), (0.4438, 1.156, 0.7476), (0.4323, 1.394, 0.4978), (0.4323, 1.394, 0.2478), (0.444, 1.156, 0.4978), (0.444, 1.156, 0.2478), (0.4323, 0.9064, 0.9859), (0.444, 0.9064, 0.7476), (0.4323, 0.6564, 0.9859), (0.444, 0.6564, 0.7476), (0.4442, 0.9064, 0.4978), (0.4442, 0.9064, 0.2478), (0.4442, 0.6564, 0.4978), (0.4442, 0.6564, 0.2478), (0.4323, 1.394, -0.002155), (0.4323, 1.394, -0.2522), (0.444, 1.156, -0.002155), (0.444, 1.156, -0.2522), (0.4321, 1.394, -0.5019), (0.4223, 1.393, -0.7392), (0.4438, 1.156, -0.5019), (0.4321, 1.156, -0.7402), (0.4442, 0.9064, -0.002155), (0.4442, 0.9064, -0.2522), (0.4442, 0.6564, -0.002155), (0.4442, 0.6564, -0.2522), (0.444, 0.9064, -0.5019), (0.4323, 0.9064, -0.7402), (0.444, 0.6564, -0.5019), (0.4323, 0.6564, -0.7402), (0.4323, 0.4064, 0.9859), (0.444, 0.4064, 0.7476), (0.4323, 0.1564, 0.9859), (0.444, 0.1564, 0.7476), (0.4442, 0.4064, 0.4978), (0.4442, 0.4064, 0.2478), (0.4442, 0.1564, 0.4978), (0.4442, 0.1564, 0.2478), (0.4321, -0.09337, 0.9859), (0.4438, -0.09338, 0.7476), (0.4223, -0.3307, 0.9849), (0.4321, -0.3316, 0.7476), (0.444, -0.09338, 0.4978), (0.444, -0.09338, 0.2478), (0.4323, -0.3317, 0.4978), (0.4323, -0.3317, 0.2478), (0.4442, 0.4064, -0.002155), (0.4442, 0.4064, -0.2522), (0.4442, 0.1564, -0.002155), (0.4442, 0.1564, -0.2522), (0.444, 0.4064, -0.5019), (0.4323, 0.4064, -0.7402), (0.444, 0.1564, -0.5019), (0.4323, 0.1564, -0.7402), (0.444, -0.09338, -0.002155), (0.444, -0.09338, -0.2522), (0.4323, -0.3317, -0.002155), (0.4323, -0.3317, -0.2522), (0.4438, -0.09338, -0.5019), (0.4321, -0.09337, -0.7402), (0.4321, -0.3316, -0.5019), (0.4223, -0.3307, -0.7392), (0.3062, -0.4468, 0.9849), (0.3072, -0.4565, 0.7476), (0.06896, -0.4565, 0.9859), (0.06897, -0.4682, 0.7476), (0.3073, -0.4567, 0.4978), (0.3073, -0.4567, 0.2478), (0.06897, -0.4684, 0.4978), (0.06897, -0.4684, 0.2478), (-0.1808, -0.4567, 0.9859), (-0.1808, -0.4684, 0.7476), (-0.4308, -0.4567, 0.9859), (-0.4308, -0.4684, 0.7476), (-0.1808, -0.4686, 0.4978), (-0.1808, -0.4686, 0.2478), (-0.4308, -0.4686, 0.4978), (-0.4308, -0.4686, 0.2478), (0.3073, -0.4567, -0.002155), (0.3073, -0.4567, -0.2522), (0.06897, -0.4684, -0.002155), (0.06897, -0.4684, -0.2522), (0.3072, -0.4565, -0.5019), (0.3062, -0.4468, -0.7392), (0.06897, -0.4682, -0.5019), (0.06896, -0.4565, -0.7402), (-0.1808, -0.4686, -0.002155), (-0.1808, -0.4686, -0.2522), (-0.4308, -0.4686, -0.002155), (-0.4308, -0.4686, -0.2522), (-0.1808, -0.4684, -0.5019), (-0.1808, -0.4567, -0.7402), (-0.4308, -0.4684, -0.5019), (-0.4308, -0.4567, -0.7402), (-0.6808, -0.4567, 0.9859), (-0.6808, -0.4684, 0.7476), (-0.9308, -0.4567, 0.9859), (-0.9308, -0.4684, 0.7476), (-0.6808, -0.4686, 0.4978), (-0.6808, -0.4686, 0.2478), (-0.9308, -0.4686, 0.4978), (-0.9308, -0.4686, 0.2478), (-1.181, -0.4565, 0.9859), (-1.181, -0.4682, 0.7476), (-1.418, -0.4468, 0.9849), (-1.419, -0.4565, 0.7476), (-1.181, -0.4684, 0.4978), (-1.181, -0.4684, 0.2478), (-1.419, -0.4567, 0.4978), (-1.419, -0.4567, 0.2478), (-0.6808, -0.4686, -0.002155), (-0.6808, -0.4686, -0.2522), (-0.9308, -0.4686, -0.002155), (-0.9308, -0.4686, -0.2522), (-0.6808, -0.4684, -0.5019), (-0.6808, -0.4567, -0.7402), (-0.9308, -0.4684, -0.5019), (-0.9308, -0.4567, -0.7402), (-1.181, -0.4684, -0.002155), (-1.181, -0.4684, -0.2522), (-1.419, -0.4567, -0.002155), (-1.419, -0.4567, -0.2522), (-1.181, -0.4682, -0.5019), (-1.181, -0.4565, -0.7402), (-1.419, -0.4565, -0.5019), (-1.418, -0.4468, -0.7392), (-1.534, -0.3307, 0.9849), (-1.544, -0.3316, 0.7476), (-1.544, -0.09337, 0.9859), (-1.555, -0.09338, 0.7476), (-1.544, -0.3317, 0.4978), (-1.544, -0.3317, 0.2478), (-1.556, -0.09338, 0.4978), (-1.556, -0.09338, 0.2478), (-1.544, 0.1564, 0.9859), (-1.556, 0.1564, 0.7476), (-1.544, 0.4064, 0.9859), (-1.556, 0.4064, 0.7476), (-1.556, 0.1564, 0.4978), (-1.556, 0.1564, 0.2478), (-1.556, 0.4064, 0.4978), (-1.556, 0.4064, 0.2478), (-1.544, -0.3317, -0.002155), (-1.544, -0.3317, -0.2522), (-1.556, -0.09338, -0.002155), (-1.556, -0.09338, -0.2522), (-1.544, -0.3316, -0.5019), (-1.534, -0.3307, -0.7392), (-1.555, -0.09338, -0.5019), (-1.544, -0.09337, -0.7402), (-1.556, 0.1564, -0.002155), (-1.556, 0.1564, -0.2522), (-1.556, 0.4064, -0.002155), (-1.556, 0.4064, -0.2522), (-1.556, 0.1564, -0.5019), (-1.544, 0.1564, -0.7402), (-1.556, 0.4064, -0.5019), (-1.544, 0.4064, -0.7402), (-1.544, 0.6564, 0.9859), (-1.556, 0.6564, 0.7476), (-1.544, 0.9064, 0.9859), (-1.556, 0.9064, 0.7476), (-1.556, 0.6564, 0.4978), (-1.556, 0.6564, 0.2478), (-1.556, 0.9064, 0.4978), (-1.556, 0.9064, 0.2478), (-1.544, 1.156, 0.9859), (-1.555, 1.156, 0.7476), (-1.534, 1.393, 0.9849), (-1.544, 1.394, 0.7476), (-1.556, 1.156, 0.4978), (-1.556, 1.156, 0.2478), (-1.544, 1.394, 0.4978), (-1.544, 1.394, 0.2478), (-1.556, 0.6564, -0.002155), (-1.556, 0.6564, -0.2522), (-1.556, 0.9064, -0.002155), (-1.556, 0.9064, -0.2522), (-1.556, 0.6564, -0.5019), (-1.544, 0.6564, -0.7402), (-1.556, 0.9064, -0.5019), (-1.544, 0.9064, -0.7402), (-1.556, 1.156, -0.002155), (-1.556, 1.156, -0.2522), (-1.544, 1.394, -0.002155), (-1.544, 1.394, -0.2522), (-1.555, 1.156, -0.5019), (-1.544, 1.156, -0.7402), (-1.544, 1.394, -0.5019), (-1.534, 1.393, -0.7392), (-1.418, 1.51, 0.9849), (-1.419, 1.519, 0.7476), (-1.181, 1.519, 0.9859), (-1.181, 1.531, 0.7476), (-1.419, 1.519, 0.4978), (-1.419, 1.519, 0.2478), (-1.181, 1.531, 0.4978), (-1.181, 1.531, 0.2478), (-0.9308, 1.519, 0.9859), (-0.9308, 1.531, 0.7476), (-0.6808, 1.519, 0.9859), (-0.6808, 1.531, 0.7476), (-0.9308, 1.531, 0.4978), (-0.9308, 1.531, 0.2478), (-0.6808, 1.531, 0.4978), (-0.6808, 1.531, 0.2478), (-1.419, 1.519, -0.002155), (-1.419, 1.519, -0.2522), (-1.181, 1.531, -0.002155), (-1.181, 1.531, -0.2522), (-1.419, 1.519, -0.5019), (-1.418, 1.51, -0.7392), (-1.181, 1.531, -0.5019), (-1.181, 1.519, -0.7402), (-0.9308, 1.531, -0.002155), (-0.9308, 1.531, -0.2522), (-0.6808, 1.531, -0.002155), (-0.6808, 1.531, -0.2522), (-0.9308, 1.531, -0.5019), (-0.9308, 1.519, -0.7402), (-0.6808, 1.531, -0.5019), (-0.6808, 1.519, -0.7402), (-0.4308, 1.519, 0.9859), (-0.4308, 1.531, 0.7476), (-0.1808, 1.519, 0.9859), (-0.1808, 1.531, 0.7476), (-0.4308, 1.531, 0.4978), (-0.4308, 1.531, 0.2478), (-0.1808, 1.531, 0.4978), (-0.1808, 1.531, 0.2478), (0.06896, 1.519, 0.9859), (0.06897, 1.531, 0.7476), (0.3062, 1.51, 0.9849), (0.3072, 1.519, 0.7476), (0.06897, 1.531, 0.4978), (0.06897, 1.531, 0.2478), (0.3073, 1.519, 0.4978), (0.3073, 1.519, 0.2478), (-0.4308, 1.531, -0.002155), (-0.4308, 1.531, -0.2522), (-0.1808, 1.531, -0.002155), (-0.1808, 1.531, -0.2522), (-0.4308, 1.531, -0.5019), (-0.4308, 1.519, -0.7402), (-0.1808, 1.531, -0.5019), (-0.1808, 1.519, -0.7402), (0.06897, 1.531, -0.002155), (0.06897, 1.531, -0.2522), (0.3073, 1.519, -0.002155), (0.3073, 1.519, -0.2522), (0.06897, 1.531, -0.5019), (0.06896, 1.519, -0.7402), (0.3072, 1.519, -0.5019), (0.3062, 1.51, -0.7392)], [], [(417, 3, 403, 1154), (113, 417, 1154, 771), (1154, 403, 106, 770), (771, 1154, 770, 290), (416, 113, 771, 1155), (33, 416, 1155, 581), (1155, 771, 290, 772), (581, 1155, 772, 195), (770, 106, 402, 1156), (290, 770, 1156, 773), (1156, 402, 30, 579), (773, 1156, 579, 194), (772, 290, 773, 1157), (195, 772, 1157, 580), (1157, 773, 194, 578), (580, 1157, 578, 74), (414, 33, 581, 1158), (112, 414, 1158, 775), (1158, 581, 195, 774), (775, 1158, 774, 291), (415, 112, 775, 1159), (11, 415, 1159, 487), (1159, 775, 291, 776), (487, 1159, 776, 148), (774, 195, 580, 1160), (291, 774, 1160, 777), (1160, 580, 74, 582), (777, 1160, 582, 196), (776, 291, 777, 1161), (148, 776, 1161, 486), (1161, 777, 196, 583), (486, 1161, 583, 51), (579, 30, 404, 1162), (194, 579, 1162, 779), (1162, 404, 107, 778), (779, 1162, 778, 292), (578, 194, 779, 1163), (74, 578, 1163, 584), (1163, 779, 292, 780), (584, 1163, 780, 197), (778, 107, 405, 1164), (292, 778, 1164, 781), (1164, 405, 10, 483), (781, 1164, 483, 146), (780, 292, 781, 1165), (197, 780, 1165, 585), (1165, 781, 146, 482), (585, 1165, 482, 50), (582, 74, 584, 1166), (196, 582, 1166, 783), (1166, 584, 197, 782), (783, 1166, 782, 293), (583, 196, 783, 1167), (51, 583, 1167, 488), (1167, 783, 293, 784), (488, 1167, 784, 149), (782, 197, 585, 1168), (293, 782, 1168, 785), (1168, 585, 50, 484), (785, 1168, 484, 147), (784, 293, 785, 1169), (149, 784, 1169, 489), (1169, 785, 147, 485), (489, 1169, 485, 20), (413, 11, 487, 1170), (111, 413, 1170, 787), (1170, 487, 148, 786), (787, 1170, 786, 294), (412, 111, 787, 1171), (32, 412, 1171, 589), (1171, 787, 294, 788), (589, 1171, 788, 199), (786, 148, 486, 1172), (294, 786, 1172, 789), (1172, 486, 51, 587), (789, 1172, 587, 198), (788, 294, 789, 1173), (199, 788, 1173, 588), (1173, 789, 198, 586), (588, 1173, 586, 75), (410, 32, 589, 1174), (110, 410, 1174, 791), (1174, 589, 199, 790), (791, 1174, 790, 295), (411, 110, 791, 1175), (2, 411, 1175, 387), (1175, 791, 295, 792), (387, 1175, 792, 98), (790, 199, 588, 1176), (295, 790, 1176, 793), (1176, 588, 75, 590), (793, 1176, 590, 200), (792, 295, 793, 1177), (98, 792, 1177, 386), (1177, 793, 200, 591), (386, 1177, 591, 26), (587, 51, 488, 1178), (198, 587, 1178, 795), (1178, 488, 149, 794), (795, 1178, 794, 296), (586, 198, 795, 1179), (75, 586, 1179, 592), (1179, 795, 296, 796), (592, 1179, 796, 201), (794, 149, 489, 1180), (296, 794, 1180, 797), (1180, 489, 20, 493), (797, 1180, 493, 151), (796, 296, 797, 1181), (201, 796, 1181, 593), (1181, 797, 151, 492), (593, 1181, 492, 52), (590, 75, 592, 1182), (200, 590, 1182, 799), (1182, 592, 201, 798), (799, 1182, 798, 297), (591, 200, 799, 1183), (26, 591, 1183, 388), (1183, 799, 297, 800), (388, 1183, 800, 99), (798, 201, 593, 1184), (297, 798, 1184, 801), (1184, 593, 52, 490), (801, 1184, 490, 150), (800, 297, 801, 1185), (99, 800, 1185, 389), (1185, 801, 150, 491), (389, 1185, 491, 8), (483, 10, 407, 1186), (146, 483, 1186, 803), (1186, 407, 108, 802), (803, 1186, 802, 298), (482, 146, 803, 1187), (50, 482, 1187, 597), (1187, 803, 298, 804), (597, 1187, 804, 203), (802, 108, 406, 1188), (298, 802, 1188, 805), (1188, 406, 31, 595), (805, 1188, 595, 202), (804, 298, 805, 1189), (203, 804, 1189, 596), (1189, 805, 202, 594), (596, 1189, 594, 76), (484, 50, 597, 1190), (147, 484, 1190, 807), (1190, 597, 203, 806), (807, 1190, 806, 299), (485, 147, 807, 1191), (20, 485, 1191, 497), (1191, 807, 299, 808), (497, 1191, 808, 153), (806, 203, 596, 1192), (299, 806, 1192, 809), (1192, 596, 76, 598), (809, 1192, 598, 204), (808, 299, 809, 1193), (153, 808, 1193, 496), (1193, 809, 204, 599), (496, 1193, 599, 53), (595, 31, 408, 1194), (202, 595, 1194, 811), (1194, 408, 109, 810), (811, 1194, 810, 300), (594, 202, 811, 1195), (76, 594, 1195, 600), (1195, 811, 300, 812), (600, 1195, 812, 205), (810, 109, 409, 1196), (300, 810, 1196, 813), (0, 397, 1196, 409), (813, 1196, 397, 103), (812, 300, 813, 1197), (205, 812, 1197, 601), (1197, 813, 103, 396), (601, 1197, 396, 28), (598, 76, 600, 1198), (204, 598, 1198, 815), (1198, 600, 205, 814), (815, 1198, 814, 301), (599, 204, 815, 1199), (53, 599, 1199, 494), (1199, 815, 301, 816), (494, 1199, 816, 152), (814, 205, 601, 1200), (301, 814, 1200, 817), (1200, 601, 28, 394), (817, 1200, 394, 102), (816, 301, 817, 1201), (152, 816, 1201, 495), (1201, 817, 102, 395), (495, 1201, 395, 9), (493, 20, 497, 1202), (151, 493, 1202, 819), (1202, 497, 153, 818), (819, 1202, 818, 302), (492, 151, 819, 1203), (52, 492, 1203, 604), (1203, 819, 302, 820), (604, 1203, 820, 207), (818, 153, 496, 1204), (302, 818, 1204, 821), (1204, 496, 53, 602), (821, 1204, 602, 206), (820, 302, 821, 1205), (207, 820, 1205, 605), (1205, 821, 206, 603), (605, 1205, 603, 77), (490, 52, 604, 1206), (150, 490, 1206, 823), (1206, 604, 207, 822), (823, 1206, 822, 303), (491, 150, 823, 1207), (8, 491, 1207, 391), (1207, 823, 303, 824), (391, 1207, 824, 100), (822, 207, 605, 1208), (303, 822, 1208, 825), (1208, 605, 77, 607), (825, 1208, 607, 208), (824, 303, 825, 1209), (100, 824, 1209, 390), (1209, 825, 208, 606), (390, 1209, 606, 27), (602, 53, 494, 1210), (206, 602, 1210, 827), (1210, 494, 152, 826), (827, 1210, 826, 304), (603, 206, 827, 1211), (77, 603, 1211, 609), (1211, 827, 304, 828), (609, 1211, 828, 209), (826, 152, 495, 1212), (304, 826, 1212, 829), (1212, 495, 9, 399), (829, 1212, 399, 104), (828, 304, 829, 1213), (209, 828, 1213, 608), (1213, 829, 104, 398), (608, 1213, 398, 29), (607, 77, 609, 1214), (208, 607, 1214, 831), (1214, 609, 209, 830), (831, 1214, 830, 305), (606, 208, 831, 1215), (27, 606, 1215, 392), (1215, 831, 305, 832), (392, 1215, 832, 101), (830, 209, 608, 1216), (305, 830, 1216, 833), (1216, 608, 29, 400), (833, 1216, 400, 105), (832, 305, 833, 1217), (101, 832, 1217, 393), (1217, 833, 105, 401), (393, 1217, 401, 1), (449, 7, 439, 1218), (129, 449, 1218, 835), (1218, 439, 124, 834), (835, 1218, 834, 306), (448, 129, 835, 1219), (41, 448, 1219, 612), (1219, 835, 306, 836), (612, 1219, 836, 211), (834, 124, 438, 1220), (306, 834, 1220, 837), (1220, 438, 39, 610), (837, 1220, 610, 210), (836, 306, 837, 1221), (211, 836, 1221, 613), (1221, 837, 210, 611), (613, 1221, 611, 78), (446, 41, 612, 1222), (128, 446, 1222, 839), (1222, 612, 211, 838), (839, 1222, 838, 307), (447, 128, 839, 1223), (15, 447, 1223, 503), (1223, 839, 307, 840), (503, 1223, 840, 156), (838, 211, 613, 1224), (307, 838, 1224, 841), (1224, 613, 78, 615), (841, 1224, 615, 212), (840, 307, 841, 1225), (156, 840, 1225, 502), (1225, 841, 212, 614), (502, 1225, 614, 55), (610, 39, 440, 1226), (210, 610, 1226, 843), (1226, 440, 125, 842), (843, 1226, 842, 308), (611, 210, 843, 1227), (78, 611, 1227, 617), (1227, 843, 308, 844), (617, 1227, 844, 213), (842, 125, 441, 1228), (308, 842, 1228, 845), (1228, 441, 14, 499), (845, 1228, 499, 154), (844, 308, 845, 1229), (213, 844, 1229, 616), (1229, 845, 154, 498), (616, 1229, 498, 54), (615, 78, 617, 1230), (212, 615, 1230, 847), (1230, 617, 213, 846), (847, 1230, 846, 309), (614, 212, 847, 1231), (55, 614, 1231, 504), (1231, 847, 309, 848), (504, 1231, 848, 157), (846, 213, 616, 1232), (309, 846, 1232, 849), (1232, 616, 54, 500), (849, 1232, 500, 155), (848, 309, 849, 1233), (157, 848, 1233, 505), (1233, 849, 155, 501), (505, 1233, 501, 21), (443, 15, 503, 1234), (126, 443, 1234, 851), (1234, 503, 156, 850), (851, 1234, 850, 310), (442, 126, 851, 1235), (40, 442, 1235, 620), (1235, 851, 310, 852), (620, 1235, 852, 215), (850, 156, 502, 1236), (310, 850, 1236, 853), (1236, 502, 55, 618), (853, 1236, 618, 214), (852, 310, 853, 1237), (215, 852, 1237, 621), (1237, 853, 214, 619), (621, 1237, 619, 79), (444, 40, 620, 1238), (127, 444, 1238, 855), (1238, 620, 215, 854), (855, 1238, 854, 311), (445, 127, 855, 1239), (4, 445, 1239, 421), (1239, 855, 311, 856), (421, 1239, 856, 115), (854, 215, 621, 1240), (311, 854, 1240, 857), (1240, 621, 79, 623), (857, 1240, 623, 216), (856, 311, 857, 1241), (115, 856, 1241, 420), (1241, 857, 216, 622), (420, 1241, 622, 34), (618, 55, 504, 1242), (214, 618, 1242, 859), (1242, 504, 157, 858), (859, 1242, 858, 312), (619, 214, 859, 1243), (79, 619, 1243, 625), (1243, 859, 312, 860), (625, 1243, 860, 217), (858, 157, 505, 1244), (312, 858, 1244, 861), (1244, 505, 21, 509), (861, 1244, 509, 159), (860, 312, 861, 1245), (217, 860, 1245, 624), (1245, 861, 159, 508), (624, 1245, 508, 56), (623, 79, 625, 1246), (216, 623, 1246, 863), (1246, 625, 217, 862), (863, 1246, 862, 313), (622, 216, 863, 1247), (34, 622, 1247, 418), (1247, 863, 313, 864), (418, 1247, 864, 114), (862, 217, 624, 1248), (313, 862, 1248, 865), (1248, 624, 56, 506), (865, 1248, 506, 158), (864, 313, 865, 1249), (114, 864, 1249, 419), (1249, 865, 158, 507), (419, 1249, 507, 12), (499, 14, 437, 1250), (154, 499, 1250, 867), (1250, 437, 123, 866), (867, 1250, 866, 314), (498, 154, 867, 1251), (54, 498, 1251, 628), (1251, 867, 314, 868), (628, 1251, 868, 219), (866, 123, 436, 1252), (314, 866, 1252, 869), (1252, 436, 38, 626), (869, 1252, 626, 218), (868, 314, 869, 1253), (219, 868, 1253, 629), (1253, 869, 218, 627), (629, 1253, 627, 80), (500, 54, 628, 1254), (155, 500, 1254, 871), (1254, 628, 219, 870), (871, 1254, 870, 315), (501, 155, 871, 1255), (21, 501, 1255, 513), (1255, 871, 315, 872), (513, 1255, 872, 161), (870, 219, 629, 1256), (315, 870, 1256, 873), (1256, 629, 80, 631), (873, 1256, 631, 220), (872, 315, 873, 1257), (161, 872, 1257, 512), (1257, 873, 220, 630), (512, 1257, 630, 57), (626, 38, 434, 1258), (218, 626, 1258, 875), (1258, 434, 122, 874), (875, 1258, 874, 316), (627, 218, 875, 1259), (80, 627, 1259, 633), (1259, 875, 316, 876), (633, 1259, 876, 221), (874, 122, 435, 1260), (316, 874, 1260, 877), (1260, 435, 6, 431), (877, 1260, 431, 120), (876, 316, 877, 1261), (221, 876, 1261, 632), (1261, 877, 120, 430), (632, 1261, 430, 37), (631, 80, 633, 1262), (220, 631, 1262, 879), (1262, 633, 221, 878), (879, 1262, 878, 317), (630, 220, 879, 1263), (57, 630, 1263, 510), (1263, 879, 317, 880), (510, 1263, 880, 160), (878, 221, 632, 1264), (317, 878, 1264, 881), (1264, 632, 37, 432), (881, 1264, 432, 121), (880, 317, 881, 1265), (160, 880, 1265, 511), (1265, 881, 121, 433), (511, 1265, 433, 13), (509, 21, 513, 1266), (159, 509, 1266, 883), (1266, 513, 161, 882), (883, 1266, 882, 318), (508, 159, 883, 1267), (56, 508, 1267, 636), (1267, 883, 318, 884), (636, 1267, 884, 223), (882, 161, 512, 1268), (318, 882, 1268, 885), (1268, 512, 57, 634), (885, 1268, 634, 222), (884, 318, 885, 1269), (223, 884, 1269, 637), (1269, 885, 222, 635), (637, 1269, 635, 81), (506, 56, 636, 1270), (158, 506, 1270, 887), (1270, 636, 223, 886), (887, 1270, 886, 319), (507, 158, 887, 1271), (12, 507, 1271, 423), (1271, 887, 319, 888), (423, 1271, 888, 116), (886, 223, 637, 1272), (319, 886, 1272, 889), (1272, 637, 81, 639), (889, 1272, 639, 224), (888, 319, 889, 1273), (116, 888, 1273, 422), (1273, 889, 224, 638), (422, 1273, 638, 35), (634, 57, 510, 1274), (222, 634, 1274, 891), (1274, 510, 160, 890), (891, 1274, 890, 320), (635, 222, 891, 1275), (81, 635, 1275, 641), (1275, 891, 320, 892), (641, 1275, 892, 225), (890, 160, 511, 1276), (320, 890, 1276, 893), (1276, 511, 13, 429), (893, 1276, 429, 119), (892, 320, 893, 1277), (225, 892, 1277, 640), (1277, 893, 119, 428), (640, 1277, 428, 36), (639, 81, 641, 1278), (224, 639, 1278, 895), (1278, 641, 225, 894), (895, 1278, 894, 321), (638, 224, 895, 1279), (35, 638, 1279, 424), (1279, 895, 321, 896), (424, 1279, 896, 117), (894, 225, 640, 1280), (321, 894, 1280, 897), (1280, 640, 36, 426), (897, 1280, 426, 118), (896, 321, 897, 1281), (117, 896, 1281, 425), (1281, 897, 118, 427), (425, 1281, 427, 5), (459, 4, 421, 1282), (134, 459, 1282, 899), (1282, 421, 115, 898), (899, 1282, 898, 322), (458, 134, 899, 1283), (44, 458, 1283, 644), (1283, 899, 322, 900), (644, 1283, 900, 227), (898, 115, 420, 1284), (322, 898, 1284, 901), (1284, 420, 34, 642), (901, 1284, 642, 226), (900, 322, 901, 1285), (227, 900, 1285, 645), (1285, 901, 226, 643), (645, 1285, 643, 82), (460, 44, 644, 1286), (135, 460, 1286, 903), (1286, 644, 227, 902), (903, 1286, 902, 323), (461, 135, 903, 1287), (17, 461, 1287, 521), (1287, 903, 323, 904), (521, 1287, 904, 165), (902, 227, 645, 1288), (323, 902, 1288, 905), (1288, 645, 82, 647), (905, 1288, 647, 228), (904, 323, 905, 1289), (165, 904, 1289, 520), (1289, 905, 228, 646), (520, 1289, 646, 59), (642, 34, 418, 1290), (226, 642, 1290, 907), (1290, 418, 114, 906), (907, 1290, 906, 324), (643, 226, 907, 1291), (82, 643, 1291, 649), (1291, 907, 324, 908), (649, 1291, 908, 229), (906, 114, 419, 1292), (324, 906, 1292, 909), (1292, 419, 12, 517), (909, 1292, 517, 163), (908, 324, 909, 1293), (229, 908, 1293, 648), (1293, 909, 163, 516), (648, 1293, 516, 58), (647, 82, 649, 1294), (228, 647, 1294, 911), (1294, 649, 229, 910), (911, 1294, 910, 325), (646, 228, 911, 1295), (59, 646, 1295, 518), (1295, 911, 325, 912), (518, 1295, 912, 164), (910, 229, 648, 1296), (325, 910, 1296, 913), (1296, 648, 58, 514), (913, 1296, 514, 162), (912, 325, 913, 1297), (164, 912, 1297, 519), (1297, 913, 162, 515), (519, 1297, 515, 22), (465, 17, 521, 1298), (137, 465, 1298, 915), (1298, 521, 165, 914), (915, 1298, 914, 326), (464, 137, 915, 1299), (45, 464, 1299, 652), (1299, 915, 326, 916), (652, 1299, 916, 231), (914, 165, 520, 1300), (326, 914, 1300, 917), (1300, 520, 59, 650), (917, 1300, 650, 230), (916, 326, 917, 1301), (231, 916, 1301, 653), (1301, 917, 230, 651), (653, 1301, 651, 83), (462, 45, 652, 1302), (136, 462, 1302, 919), (1302, 652, 231, 918), (919, 1302, 918, 327), (463, 136, 919, 1303), (0, 463, 1303, 397), (1303, 919, 327, 920), (397, 1303, 920, 103), (918, 231, 653, 1304), (327, 918, 1304, 921), (1304, 653, 83, 655), (921, 1304, 655, 232), (920, 327, 921, 1305), (103, 920, 1305, 396), (1305, 921, 232, 654), (396, 1305, 654, 28), (650, 59, 518, 1306), (230, 650, 1306, 923), (1306, 518, 164, 922), (923, 1306, 922, 328), (651, 230, 923, 1307), (83, 651, 1307, 657), (1307, 923, 328, 924), (657, 1307, 924, 233), (922, 164, 519, 1308), (328, 922, 1308, 925), (1308, 519, 22, 523), (925, 1308, 523, 166), (924, 328, 925, 1309), (233, 924, 1309, 656), (1309, 925, 166, 522), (656, 1309, 522, 60), (655, 83, 657, 1310), (232, 655, 1310, 927), (1310, 657, 233, 926), (927, 1310, 926, 329), (654, 232, 927, 1311), (28, 654, 1311, 394), (1311, 927, 329, 928), (394, 1311, 928, 102), (926, 233, 656, 1312), (329, 926, 1312, 929), (1312, 656, 60, 524), (929, 1312, 524, 167), (928, 329, 929, 1313), (102, 928, 1313, 395), (1313, 929, 167, 525), (395, 1313, 525, 9), (517, 12, 423, 1314), (163, 517, 1314, 931), (1314, 423, 116, 930), (931, 1314, 930, 330), (516, 163, 931, 1315), (58, 516, 1315, 660), (1315, 931, 330, 932), (660, 1315, 932, 235), (930, 116, 422, 1316), (330, 930, 1316, 933), (1316, 422, 35, 658), (933, 1316, 658, 234), (932, 330, 933, 1317), (235, 932, 1317, 661), (1317, 933, 234, 659), (661, 1317, 659, 84), (514, 58, 660, 1318), (162, 514, 1318, 935), (1318, 660, 235, 934), (935, 1318, 934, 331), (515, 162, 935, 1319), (22, 515, 1319, 527), (1319, 935, 331, 936), (527, 1319, 936, 168), (934, 235, 661, 1320), (331, 934, 1320, 937), (1320, 661, 84, 663), (937, 1320, 663, 236), (936, 331, 937, 1321), (168, 936, 1321, 526), (1321, 937, 236, 662), (526, 1321, 662, 61), (658, 35, 424, 1322), (234, 658, 1322, 939), (1322, 424, 117, 938), (939, 1322, 938, 332), (659, 234, 939, 1323), (84, 659, 1323, 665), (1323, 939, 332, 940), (665, 1323, 940, 237), (938, 117, 425, 1324), (332, 938, 1324, 941), (1324, 425, 5, 453), (941, 1324, 453, 131), (940, 332, 941, 1325), (237, 940, 1325, 664), (1325, 941, 131, 452), (664, 1325, 452, 42), (663, 84, 665, 1326), (236, 663, 1326, 943), (1326, 665, 237, 942), (943, 1326, 942, 333), (662, 236, 943, 1327), (61, 662, 1327, 528), (1327, 943, 333, 944), (528, 1327, 944, 169), (942, 237, 664, 1328), (333, 942, 1328, 945), (1328, 664, 42, 450), (945, 1328, 450, 130), (944, 333, 945, 1329), (169, 944, 1329, 529), (1329, 945, 130, 451), (529, 1329, 451, 16), (523, 22, 527, 1330), (166, 523, 1330, 947), (1330, 527, 168, 946), (947, 1330, 946, 334), (522, 166, 947, 1331), (60, 522, 1331, 668), (1331, 947, 334, 948), (668, 1331, 948, 239), (946, 168, 526, 1332), (334, 946, 1332, 949), (1332, 526, 61, 666), (949, 1332, 666, 238), (948, 334, 949, 1333), (239, 948, 1333, 669), (1333, 949, 238, 667), (669, 1333, 667, 85), (524, 60, 668, 1334), (167, 524, 1334, 951), (1334, 668, 239, 950), (951, 1334, 950, 335), (525, 167, 951, 1335), (9, 525, 1335, 399), (1335, 951, 335, 952), (399, 1335, 952, 104), (950, 239, 669, 1336), (335, 950, 1336, 953), (1336, 669, 85, 671), (953, 1336, 671, 240), (952, 335, 953, 1337), (104, 952, 1337, 398), (1337, 953, 240, 670), (398, 1337, 670, 29), (666, 61, 528, 1338), (238, 666, 1338, 955), (1338, 528, 169, 954), (955, 1338, 954, 336), (667, 238, 955, 1339), (85, 667, 1339, 673), (1339, 955, 336, 956), (673, 1339, 956, 241), (954, 169, 529, 1340), (336, 954, 1340, 957), (1340, 529, 16, 455), (957, 1340, 455, 132), (956, 336, 957, 1341), (241, 956, 1341, 672), (1341, 957, 132, 454), (672, 1341, 454, 43), (671, 85, 673, 1342), (240, 671, 1342, 959), (1342, 673, 241, 958), (959, 1342, 958, 337), (670, 240, 959, 1343), (29, 670, 1343, 400), (1343, 959, 337, 960), (400, 1343, 960, 105), (958, 241, 672, 1344), (337, 958, 1344, 961), (1344, 672, 43, 456), (961, 1344, 456, 133), (960, 337, 961, 1345), (105, 960, 1345, 401), (1345, 961, 133, 457), (401, 1345, 457, 1), (453, 5, 427, 1346), (131, 453, 1346, 963), (1346, 427, 118, 962), (963, 1346, 962, 338), (452, 131, 963, 1347), (42, 452, 1347, 676), (1347, 963, 338, 964), (676, 1347, 964, 243), (962, 118, 426, 1348), (338, 962, 1348, 965), (1348, 426, 36, 674), (965, 1348, 674, 242), (964, 338, 965, 1349), (243, 964, 1349, 677), (1349, 965, 242, 675), (677, 1349, 675, 86), (450, 42, 676, 1350), (130, 450, 1350, 967), (1350, 676, 243, 966), (967, 1350, 966, 339), (451, 130, 967, 1351), (16, 451, 1351, 535), (1351, 967, 339, 968), (535, 1351, 968, 172), (966, 243, 677, 1352), (339, 966, 1352, 969), (1352, 677, 86, 679), (969, 1352, 679, 244), (968, 339, 969, 1353), (172, 968, 1353, 534), (1353, 969, 244, 678), (534, 1353, 678, 63), (674, 36, 428, 1354), (242, 674, 1354, 971), (1354, 428, 119, 970), (971, 1354, 970, 340), (675, 242, 971, 1355), (86, 675, 1355, 681), (1355, 971, 340, 972), (681, 1355, 972, 245), (970, 119, 429, 1356), (340, 970, 1356, 973), (1356, 429, 13, 533), (973, 1356, 533, 171), (972, 340, 973, 1357), (245, 972, 1357, 680), (1357, 973, 171, 532), (680, 1357, 532, 62), (679, 86, 681, 1358), (244, 679, 1358, 975), (1358, 681, 245, 974), (975, 1358, 974, 341), (678, 244, 975, 1359), (63, 678, 1359, 536), (1359, 975, 341, 976), (536, 1359, 976, 173), (974, 245, 680, 1360), (341, 974, 1360, 977), (1360, 680, 62, 530), (977, 1360, 530, 170), (976, 341, 977, 1361), (173, 976, 1361, 537), (1361, 977, 170, 531), (537, 1361, 531, 23), (455, 16, 535, 1362), (132, 455, 1362, 979), (1362, 535, 172, 978), (979, 1362, 978, 342), (454, 132, 979, 1363), (43, 454, 1363, 684), (1363, 979, 342, 980), (684, 1363, 980, 247), (978, 172, 534, 1364), (342, 978, 1364, 981), (1364, 534, 63, 682), (981, 1364, 682, 246), (980, 342, 981, 1365), (247, 980, 1365, 685), (1365, 981, 246, 683), (685, 1365, 683, 87), (456, 43, 684, 1366), (133, 456, 1366, 983), (1366, 684, 247, 982), (983, 1366, 982, 343), (457, 133, 983, 1367), (1, 457, 1367, 393), (1367, 983, 343, 984), (393, 1367, 984, 101), (982, 247, 685, 1368), (343, 982, 1368, 985), (1368, 685, 87, 687), (985, 1368, 687, 248), (984, 343, 985, 1369), (101, 984, 1369, 392), (1369, 985, 248, 686), (392, 1369, 686, 27), (682, 63, 536, 1370), (246, 682, 1370, 987), (1370, 536, 173, 986), (987, 1370, 986, 344), (683, 246, 987, 1371), (87, 683, 1371, 689), (1371, 987, 344, 988), (689, 1371, 988, 249), (986, 173, 537, 1372), (344, 986, 1372, 989), (1372, 537, 23, 539), (989, 1372, 539, 174), (988, 344, 989, 1373), (249, 988, 1373, 688), (1373, 989, 174, 538), (688, 1373, 538, 64), (687, 87, 689, 1374), (248, 687, 1374, 991), (1374, 689, 249, 990), (991, 1374, 990, 345), (686, 248, 991, 1375), (27, 686, 1375, 390), (1375, 991, 345, 992), (390, 1375, 992, 100), (990, 249, 688, 1376), (345, 990, 1376, 993), (1376, 688, 64, 540), (993, 1376, 540, 175), (992, 345, 993, 1377), (100, 992, 1377, 391), (1377, 993, 175, 541), (391, 1377, 541, 8), (533, 13, 433, 1378), (171, 533, 1378, 995), (1378, 433, 121, 994), (995, 1378, 994, 346), (532, 171, 995, 1379), (62, 532, 1379, 692), (1379, 995, 346, 996), (692, 1379, 996, 251), (994, 121, 432, 1380), (346, 994, 1380, 997), (1380, 432, 37, 690), (997, 1380, 690, 250), (996, 346, 997, 1381), (251, 996, 1381, 693), (1381, 997, 250, 691), (693, 1381, 691, 88), (530, 62, 692, 1382), (170, 530, 1382, 999), (1382, 692, 251, 998), (999, 1382, 998, 347), (531, 170, 999, 1383), (23, 531, 1383, 543), (1383, 999, 347, 1000), (543, 1383, 1000, 176), (998, 251, 693, 1384), (347, 998, 1384, 1001), (1384, 693, 88, 695), (1001, 1384, 695, 252), (1000, 347, 1001, 1385), (176, 1000, 1385, 542), (1385, 1001, 252, 694), (542, 1385, 694, 65), (690, 37, 430, 1386), (250, 690, 1386, 1003), (1386, 430, 120, 1002), (1003, 1386, 1002, 348), (691, 250, 1003, 1387), (88, 691, 1387, 697), (1387, 1003, 348, 1004), (697, 1387, 1004, 253), (1002, 120, 431, 1388), (348, 1002, 1388, 1005), (1388, 431, 6, 471), (1005, 1388, 471, 140), (1004, 348, 1005, 1389), (253, 1004, 1389, 696), (1389, 1005, 140, 470), (696, 1389, 470, 47), (695, 88, 697, 1390), (252, 695, 1390, 1007), (1390, 697, 253, 1006), (1007, 1390, 1006, 349), (694, 252, 1007, 1391), (65, 694, 1391, 544), (1391, 1007, 349, 1008), (544, 1391, 1008, 177), (1006, 253, 696, 1392), (349, 1006, 1392, 1009), (1392, 696, 47, 472), (1009, 1392, 472, 141), (1008, 349, 1009, 1393), (177, 1008, 1393, 545), (1393, 1009, 141, 473), (545, 1393, 473, 18), (539, 23, 543, 1394), (174, 539, 1394, 1011), (1394, 543, 176, 1010), (1011, 1394, 1010, 350), (538, 174, 1011, 1395), (64, 538, 1395, 700), (1395, 1011, 350, 1012), (700, 1395, 1012, 255), (1010, 176, 542, 1396), (350, 1010, 1396, 1013), (1396, 542, 65, 698), (1013, 1396, 698, 254), (1012, 350, 1013, 1397), (255, 1012, 1397, 701), (1397, 1013, 254, 699), (701, 1397, 699, 89), (540, 64, 700, 1398), (175, 540, 1398, 1015), (1398, 700, 255, 1014), (1015, 1398, 1014, 351), (541, 175, 1015, 1399), (8, 541, 1399, 389), (1399, 1015, 351, 1016), (389, 1399, 1016, 99), (1014, 255, 701, 1400), (351, 1014, 1400, 1017), (1400, 701, 89, 703), (1017, 1400, 703, 256), (1016, 351, 1017, 1401), (99, 1016, 1401, 388), (1401, 1017, 256, 702), (388, 1401, 702, 26), (698, 65, 544, 1402), (254, 698, 1402, 1019), (1402, 544, 177, 1018), (1019, 1402, 1018, 352), (699, 254, 1019, 1403), (89, 699, 1403, 705), (1403, 1019, 352, 1020), (705, 1403, 1020, 257), (1018, 177, 545, 1404), (352, 1018, 1404, 1021), (1404, 545, 18, 469), (1021, 1404, 469, 139), (1020, 352, 1021, 1405), (257, 1020, 1405, 704), (1405, 1021, 139, 468), (704, 1405, 468, 46), (703, 89, 705, 1406), (256, 703, 1406, 1023), (1406, 705, 257, 1022), (1023, 1406, 1022, 353), (702, 256, 1023, 1407), (26, 702, 1407, 386), (1407, 1023, 353, 1024), (386, 1407, 1024, 98), (1022, 257, 704, 1408), (353, 1022, 1408, 1025), (1408, 704, 46, 466), (1025, 1408, 466, 138), (1024, 353, 1025, 1409), (98, 1024, 1409, 387), (1409, 1025, 138, 467), (387, 1409, 467, 2), (471, 6, 435, 1410), (140, 471, 1410, 1027), (1410, 435, 122, 1026), (1027, 1410, 1026, 354), (470, 140, 1027, 1411), (47, 470, 1411, 708), (1411, 1027, 354, 1028), (708, 1411, 1028, 259), (1026, 122, 434, 1412), (354, 1026, 1412, 1029), (1412, 434, 38, 706), (1029, 1412, 706, 258), (1028, 354, 1029, 1413), (259, 1028, 1413, 709), (1413, 1029, 258, 707), (709, 1413, 707, 90), (472, 47, 708, 1414), (141, 472, 1414, 1031), (1414, 708, 259, 1030), (1031, 1414, 1030, 355), (473, 141, 1031, 1415), (18, 473, 1415, 553), (1415, 1031, 355, 1032), (553, 1415, 1032, 181), (1030, 259, 709, 1416), (355, 1030, 1416, 1033), (1416, 709, 90, 711), (1033, 1416, 711, 260), (1032, 355, 1033, 1417), (181, 1032, 1417, 552), (1417, 1033, 260, 710), (552, 1417, 710, 67), (706, 38, 436, 1418), (258, 706, 1418, 1035), (1418, 436, 123, 1034), (1035, 1418, 1034, 356), (707, 258, 1035, 1419), (90, 707, 1419, 713), (1419, 1035, 356, 1036), (713, 1419, 1036, 261), (1034, 123, 437, 1420), (356, 1034, 1420, 1037), (1420, 437, 14, 549), (1037, 1420, 549, 179), (1036, 356, 1037, 1421), (261, 1036, 1421, 712), (1421, 1037, 179, 548), (712, 1421, 548, 66), (711, 90, 713, 1422), (260, 711, 1422, 1039), (1422, 713, 261, 1038), (1039, 1422, 1038, 357), (710, 260, 1039, 1423), (67, 710, 1423, 550), (1423, 1039, 357, 1040), (550, 1423, 1040, 180), (1038, 261, 712, 1424), (357, 1038, 1424, 1041), (1424, 712, 66, 546), (1041, 1424, 546, 178), (1040, 357, 1041, 1425), (180, 1040, 1425, 551), (1425, 1041, 178, 547), (551, 1425, 547, 24), (469, 18, 553, 1426), (139, 469, 1426, 1043), (1426, 553, 181, 1042), (1043, 1426, 1042, 358), (468, 139, 1043, 1427), (46, 468, 1427, 716), (1427, 1043, 358, 1044), (716, 1427, 1044, 263), (1042, 181, 552, 1428), (358, 1042, 1428, 1045), (1428, 552, 67, 714), (1045, 1428, 714, 262), (1044, 358, 1045, 1429), (263, 1044, 1429, 717), (1429, 1045, 262, 715), (717, 1429, 715, 91), (466, 46, 716, 1430), (138, 466, 1430, 1047), (1430, 716, 263, 1046), (1047, 1430, 1046, 359), (467, 138, 1047, 1431), (2, 467, 1431, 411), (1431, 1047, 359, 1048), (411, 1431, 1048, 110), (1046, 263, 717, 1432), (359, 1046, 1432, 1049), (1432, 717, 91, 719), (1049, 1432, 719, 264), (1048, 359, 1049, 1433), (110, 1048, 1433, 410), (1433, 1049, 264, 718), (410, 1433, 718, 32), (714, 67, 550, 1434), (262, 714, 1434, 1051), (1434, 550, 180, 1050), (1051, 1434, 1050, 360), (715, 262, 1051, 1435), (91, 715, 1435, 721), (1435, 1051, 360, 1052), (721, 1435, 1052, 265), (1050, 180, 551, 1436), (360, 1050, 1436, 1053), (1436, 551, 24, 555), (1053, 1436, 555, 182), (1052, 360, 1053, 1437), (265, 1052, 1437, 720), (1437, 1053, 182, 554), (720, 1437, 554, 68), (719, 91, 721, 1438), (264, 719, 1438, 1055), (1438, 721, 265, 1054), (1055, 1438, 1054, 361), (718, 264, 1055, 1439), (32, 718, 1439, 412), (1439, 1055, 361, 1056), (412, 1439, 1056, 111), (1054, 265, 720, 1440), (361, 1054, 1440, 1057), (1440, 720, 68, 556), (1057, 1440, 556, 183), (1056, 361, 1057, 1441), (111, 1056, 1441, 413), (1441, 1057, 183, 557), (413, 1441, 557, 11), (549, 14, 441, 1442), (179, 549, 1442, 1059), (1442, 441, 125, 1058), (1059, 1442, 1058, 362), (548, 179, 1059, 1443), (66, 548, 1443, 724), (1443, 1059, 362, 1060), (724, 1443, 1060, 267), (1058, 125, 440, 1444), (362, 1058, 1444, 1061), (1444, 440, 39, 722), (1061, 1444, 722, 266), (1060, 362, 1061, 1445), (267, 1060, 1445, 725), (1445, 1061, 266, 723), (725, 1445, 723, 92), (546, 66, 724, 1446), (178, 546, 1446, 1063), (1446, 724, 267, 1062), (1063, 1446, 1062, 363), (547, 178, 1063, 1447), (24, 547, 1447, 559), (1447, 1063, 363, 1064), (559, 1447, 1064, 184), (1062, 267, 725, 1448), (363, 1062, 1448, 1065), (1448, 725, 92, 727), (1065, 1448, 727, 268), (1064, 363, 1065, 1449), (184, 1064, 1449, 558), (1449, 1065, 268, 726), (558, 1449, 726, 69), (722, 39, 438, 1450), (266, 722, 1450, 1067), (1450, 438, 124, 1066), (1067, 1450, 1066, 364), (723, 266, 1067, 1451), (92, 723, 1451, 729), (1451, 1067, 364, 1068), (729, 1451, 1068, 269), (1066, 124, 439, 1452), (364, 1066, 1452, 1069), (1452, 439, 7, 479), (1069, 1452, 479, 144), (1068, 364, 1069, 1453), (269, 1068, 1453, 728), (1453, 1069, 144, 478), (728, 1453, 478, 49), (727, 92, 729, 1454), (268, 727, 1454, 1071), (1454, 729, 269, 1070), (1071, 1454, 1070, 365), (726, 268, 1071, 1455), (69, 726, 1455, 560), (1455, 1071, 365, 1072), (560, 1455, 1072, 185), (1070, 269, 728, 1456), (365, 1070, 1456, 1073), (1456, 728, 49, 480), (1073, 1456, 480, 145), (1072, 365, 1073, 1457), (185, 1072, 1457, 561), (1457, 1073, 145, 481), (561, 1457, 481, 19), (555, 24, 559, 1458), (182, 555, 1458, 1075), (1458, 559, 184, 1074), (1075, 1458, 1074, 366), (554, 182, 1075, 1459), (68, 554, 1459, 732), (1459, 1075, 366, 1076), (732, 1459, 1076, 271), (1074, 184, 558, 1460), (366, 1074, 1460, 1077), (1460, 558, 69, 730), (1077, 1460, 730, 270), (1076, 366, 1077, 1461), (271, 1076, 1461, 733), (1461, 1077, 270, 731), (733, 1461, 731, 93), (556, 68, 732, 1462), (183, 556, 1462, 1079), (1462, 732, 271, 1078), (1079, 1462, 1078, 367), (557, 183, 1079, 1463), (11, 557, 1463, 415), (1463, 1079, 367, 1080), (415, 1463, 1080, 112), (1078, 271, 733, 1464), (367, 1078, 1464, 1081), (1464, 733, 93, 735), (1081, 1464, 735, 272), (1080, 367, 1081, 1465), (112, 1080, 1465, 414), (1465, 1081, 272, 734), (414, 1465, 734, 33), (730, 69, 560, 1466), (270, 730, 1466, 1083), (1466, 560, 185, 1082), (1083, 1466, 1082, 368), (731, 270, 1083, 1467), (93, 731, 1467, 737), (1467, 1083, 368, 1084), (737, 1467, 1084, 273), (1082, 185, 561, 1468), (368, 1082, 1468, 1085), (1468, 561, 19, 477), (1085, 1468, 477, 143), (1084, 368, 1085, 1469), (273, 1084, 1469, 736), (1469, 1085, 143, 476), (736, 1469, 476, 48), (735, 93, 737, 1470), (272, 735, 1470, 1087), (1470, 737, 273, 1086), (1087, 1470, 1086, 369), (734, 272, 1087, 1471), (33, 734, 1471, 416), (1471, 1087, 369, 1088), (416, 1471, 1088, 113), (1086, 273, 736, 1472), (369, 1086, 1472, 1089), (1472, 736, 48, 474), (1089, 1472, 474, 142), (1088, 369, 1089, 1473), (113, 1088, 1473, 417), (1473, 1089, 142, 475), (417, 1473, 475, 3), (479, 7, 449, 1474), (144, 479, 1474, 1091), (1474, 449, 129, 1090), (1091, 1474, 1090, 370), (478, 144, 1091, 1475), (49, 478, 1475, 740), (1475, 1091, 370, 1092), (740, 1475, 1092, 275), (1090, 129, 448, 1476), (370, 1090, 1476, 1093), (1476, 448, 41, 738), (1093, 1476, 738, 274), (1092, 370, 1093, 1477), (275, 1092, 1477, 741), (1477, 1093, 274, 739), (741, 1477, 739, 94), (480, 49, 740, 1478), (145, 480, 1478, 1095), (1478, 740, 275, 1094), (1095, 1478, 1094, 371), (481, 145, 1095, 1479), (19, 481, 1479, 567), (1479, 1095, 371, 1096), (567, 1479, 1096, 188), (1094, 275, 741, 1480), (371, 1094, 1480, 1097), (1480, 741, 94, 743), (1097, 1480, 743, 276), (1096, 371, 1097, 1481), (188, 1096, 1481, 566), (1481, 1097, 276, 742), (566, 1481, 742, 71), (738, 41, 446, 1482), (274, 738, 1482, 1099), (1482, 446, 128, 1098), (1099, 1482, 1098, 372), (739, 274, 1099, 1483), (94, 739, 1483, 745), (1483, 1099, 372, 1100), (745, 1483, 1100, 277), (1098, 128, 447, 1484), (372, 1098, 1484, 1101), (1484, 447, 15, 563), (1101, 1484, 563, 186), (1100, 372, 1101, 1485), (277, 1100, 1485, 744), (1485, 1101, 186, 562), (744, 1485, 562, 70), (743, 94, 745, 1486), (276, 743, 1486, 1103), (1486, 745, 277, 1102), (1103, 1486, 1102, 373), (742, 276, 1103, 1487), (71, 742, 1487, 568), (1487, 1103, 373, 1104), (568, 1487, 1104, 189), (1102, 277, 744, 1488), (373, 1102, 1488, 1105), (1488, 744, 70, 564), (1105, 1488, 564, 187), (1104, 373, 1105, 1489), (189, 1104, 1489, 569), (1489, 1105, 187, 565), (569, 1489, 565, 25), (477, 19, 567, 1490), (143, 477, 1490, 1107), (1490, 567, 188, 1106), (1107, 1490, 1106, 374), (476, 143, 1107, 1491), (48, 476, 1491, 748), (1491, 1107, 374, 1108), (748, 1491, 1108, 279), (1106, 188, 566, 1492), (374, 1106, 1492, 1109), (1492, 566, 71, 746), (1109, 1492, 746, 278), (1108, 374, 1109, 1493), (279, 1108, 1493, 749), (1493, 1109, 278, 747), (749, 1493, 747, 95), (474, 48, 748, 1494), (142, 474, 1494, 1111), (1494, 748, 279, 1110), (1111, 1494, 1110, 375), (475, 142, 1111, 1495), (3, 475, 1495, 403), (1495, 1111, 375, 1112), (403, 1495, 1112, 106), (1110, 279, 749, 1496), (375, 1110, 1496, 1113), (1496, 749, 95, 751), (1113, 1496, 751, 280), (1112, 375, 1113, 1497), (106, 1112, 1497, 402), (1497, 1113, 280, 750), (402, 1497, 750, 30), (746, 71, 568, 1498), (278, 746, 1498, 1115), (1498, 568, 189, 1114), (1115, 1498, 1114, 376), (747, 278, 1115, 1499), (95, 747, 1499, 753), (1499, 1115, 376, 1116), (753, 1499, 1116, 281), (1114, 189, 569, 1500), (376, 1114, 1500, 1117), (1500, 569, 25, 573), (1117, 1500, 573, 191), (1116, 376, 1117, 1501), (281, 1116, 1501, 752), (1501, 1117, 191, 572), (752, 1501, 572, 72), (751, 95, 753, 1502), (280, 751, 1502, 1119), (1502, 753, 281, 1118), (1119, 1502, 1118, 377), (750, 280, 1119, 1503), (30, 750, 1503, 404), (1503, 1119, 377, 1120), (404, 1503, 1120, 107), (1118, 281, 752, 1504), (377, 1118, 1504, 1121), (1504, 752, 72, 570), (1121, 1504, 570, 190), (1120, 377, 1121, 1505), (107, 1120, 1505, 405), (1505, 1121, 190, 571), (405, 1505, 571, 10), (563, 15, 443, 1506), (186, 563, 1506, 1123), (1506, 443, 126, 1122), (1123, 1506, 1122, 378), (562, 186, 1123, 1507), (70, 562, 1507, 756), (1507, 1123, 378, 1124), (756, 1507, 1124, 283), (1122, 126, 442, 1508), (378, 1122, 1508, 1125), (1508, 442, 40, 754), (1125, 1508, 754, 282), (1124, 378, 1125, 1509), (283, 1124, 1509, 757), (1509, 1125, 282, 755), (757, 1509, 755, 96), (564, 70, 756, 1510), (187, 564, 1510, 1127), (1510, 756, 283, 1126), (1127, 1510, 1126, 379), (565, 187, 1127, 1511), (25, 565, 1511, 577), (1511, 1127, 379, 1128), (577, 1511, 1128, 193), (1126, 283, 757, 1512), (379, 1126, 1512, 1129), (1512, 757, 96, 759), (1129, 1512, 759, 284), (1128, 379, 1129, 1513), (193, 1128, 1513, 576), (1513, 1129, 284, 758), (576, 1513, 758, 73), (754, 40, 444, 1514), (282, 754, 1514, 1131), (1514, 444, 127, 1130), (1131, 1514, 1130, 380), (755, 282, 1131, 1515), (96, 755, 1515, 761), (1515, 1131, 380, 1132), (761, 1515, 1132, 285), (1130, 127, 445, 1516), (380, 1130, 1516, 1133), (1516, 445, 4, 459), (1133, 1516, 459, 134), (1132, 380, 1133, 1517), (285, 1132, 1517, 760), (1517, 1133, 134, 458), (760, 1517, 458, 44), (759, 96, 761, 1518), (284, 759, 1518, 1135), (1518, 761, 285, 1134), (1135, 1518, 1134, 381), (758, 284, 1135, 1519), (73, 758, 1519, 574), (1519, 1135, 381, 1136), (574, 1519, 1136, 192), (1134, 285, 760, 1520), (381, 1134, 1520, 1137), (1520, 760, 44, 460), (1137, 1520, 460, 135), (1136, 381, 1137, 1521), (192, 1136, 1521, 575), (1521, 1137, 135, 461), (575, 1521, 461, 17), (573, 25, 577, 1522), (191, 573, 1522, 1139), (1522, 577, 193, 1138), (1139, 1522, 1138, 382), (572, 191, 1139, 1523), (72, 572, 1523, 764), (1523, 1139, 382, 1140), (764, 1523, 1140, 287), (1138, 193, 576, 1524), (382, 1138, 1524, 1141), (1524, 576, 73, 762), (1141, 1524, 762, 286), (1140, 382, 1141, 1525), (287, 1140, 1525, 765), (1525, 1141, 286, 763), (765, 1525, 763, 97), (570, 72, 764, 1526), (190, 570, 1526, 1143), (1526, 764, 287, 1142), (1143, 1526, 1142, 383), (571, 190, 1143, 1527), (10, 571, 1527, 407), (1527, 1143, 383, 1144), (407, 1527, 1144, 108), (1142, 287, 765, 1528), (383, 1142, 1528, 1145), (1528, 765, 97, 767), (1145, 1528, 767, 288), (1144, 383, 1145, 1529), (108, 1144, 1529, 406), (1529, 1145, 288, 766), (406, 1529, 766, 31), (762, 73, 574, 1530), (286, 762, 1530, 1147), (1530, 574, 192, 1146), (1147, 1530, 1146, 384), (763, 286, 1147, 1531), (97, 763, 1531, 769), (1531, 1147, 384, 1148), (769, 1531, 1148, 289), (1146, 192, 575, 1532), (384, 1146, 1532, 1149), (1532, 575, 17, 465), (1149, 1532, 465, 137), (1148, 384, 1149, 1533), (289, 1148, 1533, 768), (1533, 1149, 137, 464), (768, 1533, 464, 45), (767, 97, 769, 1534), (288, 767, 1534, 1151), (1534, 769, 289, 1150), (1151, 1534, 1150, 385), (766, 288, 1151, 1535), (31, 766, 1535, 408), (1535, 1151, 385, 1152), (408, 1535, 1152, 109), (1150, 289, 768, 1536), (385, 1150, 1536, 1153), (1536, 768, 45, 462), (1153, 1536, 462, 136), (1152, 385, 1153, 1537), (109, 1152, 1537, 409), (1537, 1153, 136, 463), (463, 0, 409, 1537)])
me_cube_001.use_remesh_preserve_volume = False
me_cube_001.use_remesh_preserve_attributes = False
me_cube_001.use_mirror_vertex_groups = False
me_cube_001.update()

# ---- objects
ob_cube = bpy.data.objects.new('Cube', me_cube_001)

# ---- transforms, parenting, visibility, modifiers, constraints
ob_cube.location = (0.0, 0.0, 0.0)
ob_cube.lineart.crease_threshold = 0.0

# ---- collection membership
col_collection_1.objects.link(ob_cube)

# ---- scene / render settings (as saved in the file)
scene.frame_start = 1; scene.frame_end = 250; scene.frame_set(1)
scene.render.engine = 'BLENDER_EEVEE_NEXT'
scene.render.image_settings.color_mode = 'RGB'
scene.render.image_settings.compression = 90
scene.render.resolution_percentage = 50
scene.render.dither_intensity = 0.0
scene.render.bake_margin = 2
scene.render.bake_bias = 0.0
scene.cycles.use_denoising = False
scene.cycles.samples = 10
scene.cycles.sampling_pattern = 'TABULATED_SOBOL'
scene.cycles.light_sampling_threshold = 0.0
scene.cycles.use_adaptive_sampling = False
scene.cycles.use_light_tree = False
scene.cycles.blur_glossy = 0.0
scene.cycles.volume_bounces = 1
scene.cycles.pixel_filter_type = 'GAUSSIAN'
scene.cycles.sample_clamp_indirect = 0.0
scene.view_settings.view_transform = 'Standard'
bpy.context.view_layer.update()

# ---- added for rendering (the .blend has no active camera and no usable light): camera, sun
cam_auto = bpy.data.cameras.new('AutoCamera')
cam_auto.lens = 50.0
cam_auto.sensor_width = 36.0
cam_auto.clip_end = 1000.0
ob_auto_camera = bpy.data.objects.new('AutoCamera', cam_auto)
scene.collection.objects.link(ob_auto_camera)
ob_auto_camera.location = (2.64927, -3.31469, 2.6869)
ob_auto_camera.rotation_euler = (1.09748, -7.21219e-08, 0.694738)
scene.camera = ob_auto_camera
light_auto_sun = bpy.data.lights.new('AutoSun', 'SUN')
light_auto_sun.energy = 3.0
light_auto_sun.angle = 0.0523599
ob_auto_sun = bpy.data.objects.new('AutoSun', light_auto_sun)
scene.collection.objects.link(ob_auto_sun)
ob_auto_sun.rotation_euler = (0.872665, 0.174533, 0.523599)
bpy.context.view_layer.update()
